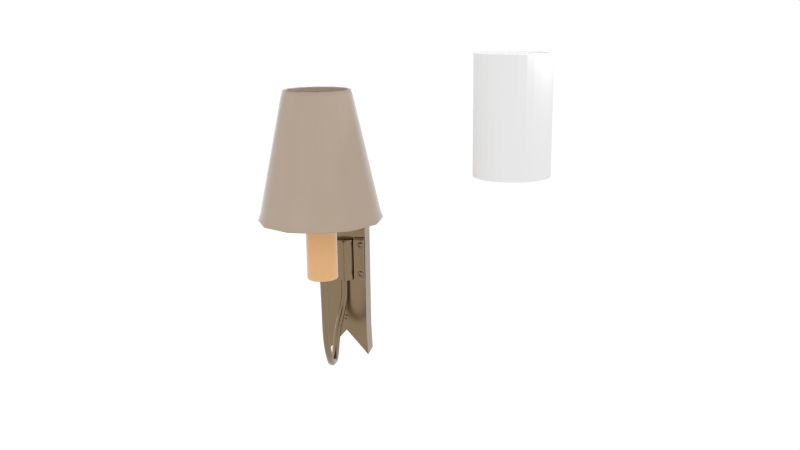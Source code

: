 # Source: lamp.blend  (saved by Blender 2.79.0; exported with 4.5.12 LTS)
import bpy
from mathutils import Matrix  # noqa: F401  (used for matrix-valued properties, if any)

bpy.ops.wm.read_factory_settings(use_empty=True)
scene = bpy.context.scene
scene.name = 'Scene'

# ---- collections
col_collection_1 = bpy.data.collections.new('Collection 1'); scene.collection.children.link(col_collection_1)

# ---- materials (node trees are filled in below, after node groups)
mat_brass_001 = bpy.data.materials.new('Brass.001')
mat_brass_001.alpha_threshold = 0.0
mat_brass_001.diffuse_color = (0.4851, 0.2918, 0.1384, 1.0)
mat_brass_001.roughness = 0.5
mat_brass_001.line_color = (0.0, 0.0, 0.0, 1.0)
mat_canv_2 = bpy.data.materials.new('Canv.2')
mat_canv_2.alpha_threshold = 0.0
mat_canv_2.diffuse_color = (0.7605, 0.4452, 0.2159, 1.0)
mat_canv_2.roughness = 0.5
mat_canv = bpy.data.materials.new('Canv')
mat_canv.alpha_threshold = 0.0
mat_canv.diffuse_color = (0.3779, 0.2976, 0.232, 1.0)
mat_canv.roughness = 0.5

# ---- material node trees
mat_brass_001.use_nodes = True; mat_brass_001.node_tree.nodes.clear()
_N = mat_brass_001.node_tree.nodes; _L = mat_brass_001.node_tree.links
n0 = _N.new('ShaderNodeOutputMaterial'); n0.name = 'Material Output'; n0.location = (460, 300)
n1 = _N.new('ShaderNodeMixShader'); n1.name = 'Mix Shader'; n1.location = (240, 319)
n2 = _N.new('ShaderNodeBsdfAnisotropic'); n2.name = 'Glossy BSDF'; n2.location = (156, 103)
n2.distribution = 'GGX'
n2.inputs[1].default_value = 0.2041
n3 = _N.new('ShaderNodeFresnel'); n3.name = 'Fresnel'; n3.location = (141, 475)
n3.inputs[0].default_value = 1.45
n4 = _N.new('ShaderNodeBsdfAnisotropic'); n4.name = 'Glossy BSDF.001'; n4.location = (24, 365)
n4.distribution = 'GGX'
n4.inputs[0].default_value = (0.2232, 0.1569, 0.08438, 1.0)
n4.inputs[1].default_value = 0.2041
_L.new(n1.outputs[0], n0.inputs[0])
_L.new(n2.outputs[0], n1.inputs[2])
_L.new(n4.outputs[0], n1.inputs[1])
_L.new(n3.outputs[0], n1.inputs[0])
n0.is_active_output = True
mat_canv_2.use_nodes = True; mat_canv_2.node_tree.nodes.clear()
_N = mat_canv_2.node_tree.nodes; _L = mat_canv_2.node_tree.links
n0 = _N.new('ShaderNodeOutputMaterial'); n0.name = 'Material Output'; n0.location = (530, 300)
n1 = _N.new('ShaderNodeMixShader'); n1.name = 'Mix Shader'; n1.location = (310, 293)
n2 = _N.new('ShaderNodeFresnel'); n2.name = 'Fresnel'; n2.location = (48, 481)
n2.inputs[0].default_value = 1.45
n3 = _N.new('ShaderNodeBsdfAnisotropic'); n3.name = 'Glossy BSDF'; n3.location = (68, 145)
n3.distribution = 'GGX'
n3.inputs[1].default_value = 0.2236
n4 = _N.new('ShaderNodeBsdfDiffuse'); n4.name = 'Diffuse BSDF'; n4.location = (-176, 283)
n4.inputs[0].default_value = (0.7835, 0.4452, 0.2051, 1.0)
_L.new(n1.outputs[0], n0.inputs[0])
_L.new(n3.outputs[0], n1.inputs[2])
_L.new(n2.outputs[0], n1.inputs[0])
_L.new(n4.outputs[0], n1.inputs[1])
n0.is_active_output = True
mat_canv.use_nodes = True; mat_canv.node_tree.nodes.clear()
_N = mat_canv.node_tree.nodes; _L = mat_canv.node_tree.links
n0 = _N.new('ShaderNodeOutputMaterial'); n0.name = 'Material Output'; n0.location = (530, 300)
n1 = _N.new('ShaderNodeMixShader'); n1.name = 'Mix Shader'; n1.location = (310, 293)
n2 = _N.new('ShaderNodeFresnel'); n2.name = 'Fresnel'; n2.location = (48, 481)
n2.inputs[0].default_value = 1.45
n3 = _N.new('ShaderNodeMixShader'); n3.name = 'Mix Shader.001'; n3.location = (90, 303)
n3.inputs[0].default_value = 0.1182
n4 = _N.new('ShaderNodeBsdfAnisotropic'); n4.name = 'Glossy BSDF'; n4.location = (68, 145)
n4.distribution = 'GGX'
n4.inputs[1].default_value = 0.5164
n5 = _N.new('ShaderNodeBsdfDiffuse'); n5.name = 'Diffuse BSDF'; n5.location = (-176, 283)
n5.inputs[0].default_value = (0.4978, 0.3909, 0.3037, 1.0)
n6 = _N.new('ShaderNodeBsdfTransparent'); n6.name = 'Transparent BSDF'; n6.location = (-146, 116)
_L.new(n1.outputs[0], n0.inputs[0])
_L.new(n4.outputs[0], n1.inputs[2])
_L.new(n2.outputs[0], n1.inputs[0])
_L.new(n3.outputs[0], n1.inputs[1])
_L.new(n6.outputs[0], n3.inputs[2])
_L.new(n5.outputs[0], n3.inputs[1])
n0.is_active_output = True

# ---- world
world_world = bpy.data.worlds.new('World'); scene.world = world_world
world_world.use_nodes = True; world_world.node_tree.nodes.clear()
_N = world_world.node_tree.nodes; _L = world_world.node_tree.links
n0 = _N.new('ShaderNodeOutputWorld'); n0.name = 'World Output'; n0.location = (300, 300)
n1 = _N.new('ShaderNodeBackground'); n1.name = 'Background'; n1.location = (10, 300)
n1.inputs[0].default_value = (1.0, 1.0, 1.0, 1.0)
_L.new(n1.outputs[0], n0.inputs[0])
n0.is_active_output = True
world_world.color = (0.05088, 0.05088, 0.05088)
world_world.use_sun_shadow = False
world_world.sun_shadow_jitter_overblur = 0.0
world_world.cycles.sampling_method = 'NONE'
world_world.cycles.sample_map_resolution = 256

# ---- cameras
cam_camera = bpy.data.cameras.new('Camera')
cam_camera.clip_end = 100.0
cam_camera.lens = 35.0
cam_camera.sensor_width = 32.0
cam_camera.sensor_height = 18.0
cam_camera.ortho_scale = 7.314
cam_camera.dof.focus_distance = 0.0

# ---- lights
light_lamp_003 = bpy.data.lights.new('Lamp.003', 'POINT')
light_lamp_003.transmission_factor = 0.0
light_lamp_003.cutoff_distance = 30.0
light_lamp_003.energy = 100.0
light_lamp_003.shadow_buffer_clip_start = 1.001
light_lamp_003.shadow_soft_size = 0.1
light_lamp_003.shadow_maximum_resolution = 0.006
light_lamp_003.use_absolute_resolution = True
light_lamp_003.cycles.use_multiple_importance_sampling = False

# ---- meshes
me_cylinder = bpy.data.meshes.new('Cylinder')
me_cylinder.from_pydata([(0.0, 1.0, -1.0), (0.0, 1.0, 27.3), (0.1951, 0.9808, -1.0), (0.1951, 0.9808, 27.3), (0.3827, 0.9239, -1.0), (0.3827, 0.9239, 27.3), (0.5556, 0.8315, -1.0), (0.5556, 0.8315, 27.3), (0.7071, 0.7071, -1.0), (0.7071, 0.7071, 27.3), (0.8315, 0.5556, -1.0), (0.8315, 0.5556, 27.3), (0.9239, 0.3827, -1.0), (0.9239, 0.3827, 27.3), (0.9808, 0.1951, -1.0), (0.9808, 0.1951, 27.3), (1.0, 7.55e-08, -1.0), (1.0, 7.55e-08, 27.3), (0.9808, -0.1951, -1.0), (0.9808, -0.1951, 27.3), (0.9239, -0.3827, -1.0), (0.9239, -0.3827, 27.3), (0.8315, -0.5556, -1.0), (0.8315, -0.5556, 27.3), (0.7071, -0.7071, -1.0), (0.7071, -0.7071, 27.3), (0.5556, -0.8315, -1.0), (0.5556, -0.8315, 27.3), (0.3827, -0.9239, -1.0), (0.3827, -0.9239, 27.3), (0.1951, -0.9808, -1.0), (0.1951, -0.9808, 27.3), (-3.258e-07, -1.0, -1.0), (-3.258e-07, -1.0, 27.3), (-0.1951, -0.9808, -1.0), (-0.1951, -0.9808, 27.3), (-0.3827, -0.9239, -1.0), (-0.3827, -0.9239, 27.3), (-0.5556, -0.8315, -1.0), (-0.5556, -0.8315, 27.3), (-0.7071, -0.7071, -1.0), (-0.7071, -0.7071, 27.3), (-0.8315, -0.5556, -1.0), (-0.8315, -0.5556, 27.3), (-0.9239, -0.3827, -1.0), (-0.9239, -0.3827, 27.3), (-0.9808, -0.1951, -1.0), (-0.9808, -0.1951, 27.3), (-1.0, 9.656e-07, -1.0), (-1.0, 9.656e-07, 27.3), (-0.9808, 0.1951, -1.0), (-0.9808, 0.1951, 27.3), (-0.9239, 0.3827, -1.0), (-0.9239, 0.3827, 27.3), (-0.8315, 0.5556, -1.0), (-0.8315, 0.5556, 27.3), (-0.7071, 0.7071, -1.0), (-0.7071, 0.7071, 27.3), (-0.5556, 0.8315, -1.0), (-0.5556, 0.8315, 27.3), (-0.3827, 0.9239, -1.0), (-0.3827, 0.9239, 27.3), (-0.1951, 0.9808, -1.0), (-0.1951, 0.9808, 27.3), (0.008383, 0.9039, -1.0), (0.1846, 0.8865, -1.0), (0.354, 0.8351, -1.0), (0.5102, 0.7516, -1.0), (0.647, 0.6393, -1.0), (0.7594, 0.5024, -1.0), (0.8428, 0.3463, -1.0), (0.8942, 0.1769, -1.0), (0.9116, 0.0006469, -1.0), (0.8942, -0.1756, -1.0), (0.8428, -0.345, -1.0), (0.7594, -0.5011, -1.0), (0.647, -0.638, -1.0), (0.5102, -0.7503, -1.0), (0.354, -0.8338, -1.0), (0.1846, -0.8852, -1.0), (0.008383, -0.9026, -1.0), (-0.1678, -0.8852, -1.0), (-0.3373, -0.8338, -1.0), (-0.4934, -0.7503, -1.0), (-0.6303, -0.638, -1.0), (-0.7426, -0.5011, -1.0), (-0.8261, -0.345, -1.0), (-0.8775, -0.1756, -1.0), (-0.8948, 0.0006458, -1.0), (-0.8775, 0.1769, -1.0), (-0.8261, 0.3463, -1.0), (-0.7426, 0.5024, -1.0), (-0.6303, 0.6393, -1.0), (-0.4934, 0.7516, -1.0), (-0.3373, 0.8351, -1.0), (-0.1678, 0.8865, -1.0), (-5.182e-06, 0.9044, 27.3), (0.1762, 0.8871, 27.3), (0.3456, 0.8357, 27.3), (0.5018, 0.7522, 27.3), (0.6387, 0.6399, 27.3), (0.751, 0.503, 27.3), (0.8345, 0.3469, 27.3), (0.8858, 0.1774, 27.3), (0.9032, 0.001236, 27.3), (0.8858, -0.175, 27.3), (0.8345, -0.3444, 27.3), (0.751, -0.5006, 27.3), (0.6387, -0.6374, 27.3), (0.5018, -0.7498, 27.3), (0.3456, -0.8332, 27.3), (0.1762, -0.8846, 27.3), (-4.902e-06, -0.902, 27.3), (-0.1762, -0.8846, 27.3), (-0.3456, -0.8332, 27.3), (-0.5018, -0.7498, 27.3), (-0.6387, -0.6374, 27.3), (-0.751, -0.5006, 27.3), (-0.8345, -0.3444, 27.3), (-0.8859, -0.175, 27.3), (-0.9032, 0.001235, 27.3), (-0.8859, 0.1774, 27.3), (-0.8345, 0.3469, 27.3), (-0.751, 0.503, 27.3), (-0.6387, 0.6399, 27.3), (-0.5018, 0.7522, 27.3), (-0.3456, 0.8357, 27.3), (-0.1762, 0.8871, 27.3)], [], [(0, 1, 3, 2), (2, 3, 5, 4), (4, 5, 7, 6), (6, 7, 9, 8), (8, 9, 11, 10), (10, 11, 13, 12), (12, 13, 15, 14), (14, 15, 17, 16), (16, 17, 19, 18), (18, 19, 21, 20), (20, 21, 23, 22), (22, 23, 25, 24), (24, 25, 27, 26), (26, 27, 29, 28), (28, 29, 31, 30), (30, 31, 33, 32), (32, 33, 35, 34), (34, 35, 37, 36), (36, 37, 39, 38), (38, 39, 41, 40), (40, 41, 43, 42), (42, 43, 45, 44), (44, 45, 47, 46), (46, 47, 49, 48), (48, 49, 51, 50), (50, 51, 53, 52), (52, 53, 55, 54), (54, 55, 57, 56), (56, 57, 59, 58), (58, 59, 61, 60), (3, 1, 63, 61, 59, 57, 55, 53, 51, 49, 120, 121, 122, 123, 124, 125, 126, 127, 96, 97, 98, 99, 100, 101, 102, 103, 104, 17, 15, 13, 11, 9, 7, 5), (60, 61, 63, 62), (62, 63, 1, 0), (0, 2, 4, 6, 8, 10, 12, 14, 16, 72, 71, 70, 69, 68, 67, 66, 65, 64, 95, 94, 93, 92, 91, 90, 89, 88, 48, 50, 52, 54, 56, 58, 60, 62), (48, 88, 87, 86, 85, 84, 83, 82, 81, 80, 79, 78, 77, 76, 75, 74, 73, 72, 16, 18, 20, 22, 24, 26, 28, 30, 32, 34, 36, 38, 40, 42, 44, 46), (17, 104, 105, 106, 107, 108, 109, 110, 111, 112, 113, 114, 115, 116, 117, 118, 119, 120, 49, 47, 45, 43, 41, 39, 37, 35, 33, 31, 29, 27, 25, 23, 21, 19), (90, 122, 121, 89), (89, 121, 120, 88), (88, 120, 119, 87), (87, 119, 118, 86), (86, 118, 117, 85), (85, 117, 116, 84), (84, 116, 115, 83), (83, 115, 114, 82), (82, 114, 113, 81), (81, 113, 112, 80), (80, 112, 111, 79), (79, 111, 110, 78), (78, 110, 109, 77), (77, 109, 108, 76), (76, 108, 107, 75), (75, 107, 106, 74), (74, 106, 105, 73), (73, 105, 104, 72), (72, 104, 103, 71), (71, 103, 102, 70), (70, 102, 101, 69), (69, 101, 100, 68), (68, 100, 99, 67), (67, 99, 98, 66), (66, 98, 97, 65), (65, 97, 96, 64), (64, 96, 127, 95), (95, 127, 126, 94), (94, 126, 125, 93), (93, 125, 124, 92), (92, 124, 123, 91), (91, 123, 122, 90)])
me_cylinder.use_remesh_preserve_volume = False
me_cylinder.use_remesh_preserve_attributes = False
me_cylinder.use_mirror_vertex_groups = False
me_cylinder.update()
me_cube_008 = bpy.data.meshes.new('Cube.008')
me_cube_008.from_pydata([(1.0, 1.073, -7.145), (-0.1132, 1.073, -7.145), (1.0, 1.073, 1.0), (-0.1132, 1.073, 1.0), (1.0, -5.96e-08, -7.145), (-0.1132, 0.0, -7.145), (1.0, -5.364e-07, 1.0), (-0.1132, 0.0, 1.0), (1.0, 1.126, -8.472), (1.0, 0.8862, -8.168), (-0.1132, 0.8862, -8.168), (-0.1132, 1.126, -8.472)], [], [(5, 7, 3, 1), (2, 0, 1, 3), (0, 2, 6, 4), (2, 3, 7, 6), (8, 9, 10, 11), (4, 9, 8, 0), (5, 10, 9, 4), (1, 11, 10, 5), (0, 8, 11, 1)])
_uv = me_cube_008.uv_layers.new(name='UVMap')
_uv.uv.foreach_set('vector', [0.1566, 0.8594, 0.163, 0.0, 0.3132, 0.0006337, 0.3069, 0.86, 0.3132, 0.9993, 0.3132, 0.14, 0.4691, 0.14, 0.4691, 0.9993, 0.1502, 0.14, 0.1566, 0.9994, 0.006384, 1.0, 0.0, 0.1406, 0.6194, 0.1836, 0.6194, 0.301, 0.4691, 0.301, 0.4691, 0.1836, 0.625, 5.031e-08, 0.625, 0.04083, 0.4691, 0.04083, 0.4691, 0.0, 0.0, 0.1406, 0.1233, 0.03221, 0.1566, 0.0, 0.1502, 0.14, 0.4691, 0.1836, 0.4691, 0.04083, 0.625, 0.04083, 0.625, 0.1836, 0.3069, 0.86, 0.3132, 1.0, 0.2799, 0.9678, 0.1566, 0.8594, 0.3132, 0.14, 0.3132, 1.006e-07, 0.4691, 0.0, 0.4691, 0.14])
me_cube_008.materials.append(mat_brass_001)
me_cube_008.use_remesh_preserve_volume = False
me_cube_008.use_remesh_preserve_attributes = False
me_cube_008.use_mirror_vertex_groups = False
me_cube_008.update()
me_cylinder_038 = bpy.data.meshes.new('Cylinder.038')
me_cylinder_038.from_pydata([(5.086, 6.846, 1.813), (5.086, 6.846, 7.515), (5.586, 6.712, 1.813), (5.586, 6.712, 7.515), (5.952, 6.346, 1.813), (5.952, 6.346, 7.515), (6.086, 5.846, 1.813), (6.086, 5.846, 7.515), (5.952, 5.346, 1.813), (5.952, 5.346, 7.515), (5.586, 4.98, 1.813), (5.586, 4.98, 7.515), (5.086, 4.846, 1.813), (5.086, 4.846, 7.515), (4.586, 4.98, 1.813), (4.586, 4.98, 7.515), (4.22, 5.346, 1.813), (4.22, 5.346, 7.515), (4.086, 5.846, 1.813), (4.086, 5.846, 7.515), (4.22, 6.346, 1.813), (4.22, 6.346, 7.515), (4.586, 6.712, 1.813), (4.586, 6.712, 7.515), (5.086, 6.846, 7.304), (5.586, 6.712, 7.304), (5.952, 6.346, 7.304), (6.086, 5.846, 7.304), (5.952, 5.346, 7.304), (5.586, 4.98, 7.304), (5.086, 4.846, 7.304), (4.586, 4.98, 7.304), (4.22, 5.346, 7.304), (4.086, 5.846, 7.304), (4.22, 6.346, 7.304), (4.586, 6.712, 7.304), (5.586, 6.712, 1.971), (5.952, 6.346, 1.971), (6.086, 5.846, 1.971), (5.952, 5.346, 1.971), (5.586, 4.98, 1.971), (5.086, 4.846, 1.971), (4.586, 4.98, 1.971), (4.22, 5.346, 1.971), (4.086, 5.846, 1.971), (4.22, 6.346, 1.971), (4.586, 6.712, 1.971), (5.086, 6.846, 1.971), (5.086, 6.588, 1.813), (5.457, 6.489, 1.813), (5.729, 6.217, 1.813), (5.829, 5.846, 1.813), (5.729, 5.475, 1.813), (5.457, 5.203, 1.813), (5.086, 5.103, 1.813), (4.715, 5.203, 1.813), (4.443, 5.475, 1.813), (4.343, 5.846, 1.813), (4.443, 6.217, 1.813), (4.715, 6.489, 1.813), (5.437, 6.454, 7.515), (5.086, 6.549, 7.515), (5.695, 6.197, 7.515), (5.789, 5.846, 7.515), (5.695, 5.494, 7.515), (5.437, 5.237, 7.515), (5.086, 5.143, 7.515), (4.735, 5.237, 7.515), (4.477, 5.494, 7.515), (4.383, 5.846, 7.515), (4.477, 6.197, 7.515), (4.735, 6.454, 7.515), (5.086, 6.846, 2.737), (5.586, 6.712, 2.737), (5.952, 6.346, 2.737), (6.086, 5.846, 2.737), (5.952, 5.346, 2.737), (5.586, 4.98, 2.737), (5.086, 4.846, 2.737), (4.586, 4.98, 2.737), (4.22, 5.346, 2.737), (4.086, 5.846, 2.737), (4.22, 6.346, 2.737), (4.586, 6.712, 2.737)], [], [(24, 1, 3, 25), (25, 3, 5, 26), (26, 5, 7, 27), (27, 7, 9, 28), (28, 9, 11, 29), (29, 11, 13, 30), (30, 13, 15, 31), (31, 15, 17, 32), (32, 17, 19, 33), (33, 19, 21, 34), (17, 15, 67, 68), (35, 23, 1, 24), (34, 21, 23, 35), (8, 10, 53, 52), (82, 34, 35, 83), (83, 35, 24, 72), (81, 33, 34, 82), (80, 32, 33, 81), (79, 31, 32, 80), (78, 30, 31, 79), (77, 29, 30, 78), (76, 28, 29, 77), (75, 27, 28, 76), (74, 26, 27, 75), (73, 25, 26, 74), (72, 24, 25, 73), (0, 47, 36, 2), (2, 36, 37, 4), (4, 37, 38, 6), (6, 38, 39, 8), (8, 39, 40, 10), (10, 40, 41, 12), (12, 41, 42, 14), (14, 42, 43, 16), (16, 43, 44, 18), (18, 44, 45, 20), (22, 46, 47, 0), (20, 45, 46, 22), (48, 49, 50, 51, 52, 53, 54, 55, 56, 57, 58, 59), (6, 8, 52, 51), (22, 0, 48, 59), (0, 2, 49, 48), (4, 6, 51, 50), (20, 22, 59, 58), (2, 4, 50, 49), (18, 20, 58, 57), (16, 18, 57, 56), (14, 16, 56, 55), (12, 14, 55, 54), (10, 12, 54, 53), (60, 61, 71, 70, 69, 68, 67, 66, 65, 64, 63, 62), (15, 13, 66, 67), (13, 11, 65, 66), (11, 9, 64, 65), (9, 7, 63, 64), (1, 23, 71, 61), (3, 1, 61, 60), (7, 5, 62, 63), (23, 21, 70, 71), (5, 3, 60, 62), (21, 19, 69, 70), (19, 17, 68, 69), (47, 72, 73, 36), (36, 73, 74, 37), (37, 74, 75, 38), (38, 75, 76, 39), (39, 76, 77, 40), (40, 77, 78, 41), (41, 78, 79, 42), (42, 79, 80, 43), (43, 80, 81, 44), (44, 81, 82, 45), (46, 83, 72, 47), (45, 82, 83, 46)])
me_cylinder_038.polygons.foreach_set('use_smooth', [True] * 74)
_uv = me_cylinder_038.uv_layers.new(name='UVMap')
_uv.uv.foreach_set('vector', [0.2454, 0.963, 0.2454, 1.0, 0.1864, 1.0, 0.1864, 0.963, 0.5591, 0.03704, 0.5591, 1.254e-07, 0.6181, 0.0, 0.6181, 0.03704, 0.6181, 0.03704, 0.6181, 0.0, 0.6864, 8.362e-08, 0.6864, 0.03704, 0.6864, 0.03704, 0.6864, 8.362e-08, 0.7454, 4.181e-08, 0.7454, 0.03704, 0.3727, 0.03704, 0.3727, 1.254e-07, 0.4318, 1.254e-07, 0.4318, 0.03704, 0.4318, 0.03704, 0.4318, 1.254e-07, 0.5, 4.181e-08, 0.5, 0.03704, 0.5, 0.03704, 0.5, 4.181e-08, 0.5591, 0.0, 0.5591, 0.03704, 0.1864, 0.963, 0.1864, 1.0, 0.1273, 1.0, 0.1273, 0.963, 0.1273, 0.963, 0.1273, 1.0, 0.05907, 1.0, 0.05907, 0.963, 0.05907, 0.963, 0.05907, 1.0, 6.284e-08, 1.0, 0.0, 0.963, 0.8386, 0.3388, 0.9068, 0.3388, 0.8967, 0.3892, 0.8487, 0.3892, 0.3136, 0.963, 0.3136, 1.0, 0.2454, 1.0, 0.2454, 0.963, 0.3727, 0.963, 0.3727, 1.0, 0.3136, 1.0, 0.3136, 0.963, 0.9068, 0.0, 0.9659, 0.04539, 0.9419, 0.07732, 0.898, 0.04361, 0.3727, 0.162, 0.3727, 0.963, 0.3136, 0.963, 0.3136, 0.162, 0.3136, 0.162, 0.3136, 0.963, 0.2454, 0.963, 0.2454, 0.162, 0.05907, 0.162, 0.05907, 0.963, 0.0, 0.963, 6.284e-08, 0.162, 0.1273, 0.162, 0.1273, 0.963, 0.05907, 0.963, 0.05907, 0.162, 0.1864, 0.162, 0.1864, 0.963, 0.1273, 0.963, 0.1273, 0.162, 0.5, 0.838, 0.5, 0.03704, 0.5591, 0.03704, 0.5591, 0.838, 0.4318, 0.838, 0.4318, 0.03704, 0.5, 0.03704, 0.5, 0.838, 0.3727, 0.838, 0.3727, 0.03704, 0.4318, 0.03704, 0.4318, 0.838, 0.6864, 0.838, 0.6864, 0.03704, 0.7454, 0.03704, 0.7454, 0.838, 0.6181, 0.838, 0.6181, 0.03704, 0.6864, 0.03704, 0.6864, 0.838, 0.5591, 0.838, 0.5591, 0.03704, 0.6181, 0.03704, 0.6181, 0.838, 0.2454, 0.162, 0.2454, 0.963, 0.1864, 0.963, 0.1864, 0.162, 0.2454, 8.362e-08, 0.2454, 0.02778, 0.1864, 0.02778, 0.1864, 8.362e-08, 0.5591, 1.0, 0.5591, 0.9722, 0.6181, 0.9722, 0.6181, 1.0, 0.6181, 1.0, 0.6181, 0.9722, 0.6864, 0.9722, 0.6864, 1.0, 0.6864, 1.0, 0.6864, 0.9722, 0.7454, 0.9722, 0.7454, 1.0, 0.3727, 1.0, 0.3727, 0.9722, 0.4318, 0.9722, 0.4318, 1.0, 0.4318, 1.0, 0.4318, 0.9722, 0.5, 0.9722, 0.5, 1.0, 0.5, 1.0, 0.5, 0.9722, 0.5591, 0.9722, 0.5591, 1.0, 0.1864, 8.362e-08, 0.1864, 0.02778, 0.1273, 0.02778, 0.1273, 8.362e-08, 0.1273, 8.362e-08, 0.1273, 0.02778, 0.05907, 0.02778, 0.05907, 0.0, 0.05907, 0.0, 0.05907, 0.02778, 6.284e-08, 0.02778, 6.284e-08, 4.181e-08, 0.3136, 0.0, 0.3136, 0.02778, 0.2454, 0.02778, 0.2454, 8.362e-08, 0.3727, 1.254e-07, 0.3727, 0.02778, 0.3136, 0.02778, 0.3136, 0.0, 0.7782, 0.2031, 0.7782, 0.1357, 0.8035, 0.07732, 0.8474, 0.04361, 0.898, 0.04361, 0.9419, 0.07732, 0.9672, 0.1357, 0.9672, 0.2031, 0.9419, 0.2615, 0.898, 0.2952, 0.8474, 0.2952, 0.8035, 0.2615, 0.8386, 8.362e-08, 0.9068, 0.0, 0.898, 0.04361, 0.8474, 0.04361, 0.7795, 0.2934, 0.7454, 0.2148, 0.7782, 0.2031, 0.8035, 0.2615, 0.7454, 0.2148, 0.7454, 0.124, 0.7782, 0.1357, 0.7782, 0.2031, 0.7795, 0.04539, 0.8386, 8.362e-08, 0.8474, 0.04361, 0.8035, 0.07732, 0.8386, 0.3388, 0.7795, 0.2934, 0.8035, 0.2615, 0.8474, 0.2952, 0.7454, 0.124, 0.7795, 0.04539, 0.8035, 0.07732, 0.7782, 0.1357, 0.9068, 0.3388, 0.8386, 0.3388, 0.8474, 0.2952, 0.898, 0.2952, 0.9659, 0.2934, 0.9068, 0.3388, 0.898, 0.2952, 0.9419, 0.2615, 1.0, 0.2148, 0.9659, 0.2934, 0.9419, 0.2615, 0.9672, 0.2031, 1.0, 0.124, 1.0, 0.2148, 0.9672, 0.2031, 0.9672, 0.1357, 0.9659, 0.04539, 1.0, 0.124, 0.9672, 0.1357, 0.9419, 0.07732, 0.8487, 0.6272, 0.8072, 0.5953, 0.7833, 0.5401, 0.7833, 0.4763, 0.8072, 0.421, 0.8487, 0.3892, 0.8967, 0.3892, 0.9382, 0.421, 0.9622, 0.4763, 0.9622, 0.5401, 0.9382, 0.5953, 0.8967, 0.6272, 0.9068, 0.3388, 0.9659, 0.3842, 0.9382, 0.421, 0.8967, 0.3892, 0.9659, 0.3842, 1.0, 0.4628, 0.9622, 0.4763, 0.9382, 0.421, 1.0, 0.4628, 1.0, 0.5536, 0.9622, 0.5401, 0.9622, 0.4763, 1.0, 0.5536, 0.9659, 0.6322, 0.9382, 0.5953, 0.9622, 0.5401, 0.7795, 0.6322, 0.7454, 0.5536, 0.7833, 0.5401, 0.8072, 0.5953, 0.8386, 0.6776, 0.7795, 0.6322, 0.8072, 0.5953, 0.8487, 0.6272, 0.9659, 0.6322, 0.9068, 0.6776, 0.8967, 0.6272, 0.9382, 0.5953, 0.7454, 0.5536, 0.7454, 0.4628, 0.7833, 0.4763, 0.7833, 0.5401, 0.9068, 0.6776, 0.8386, 0.6776, 0.8487, 0.6272, 0.8967, 0.6272, 0.7454, 0.4628, 0.7795, 0.3842, 0.8072, 0.421, 0.7833, 0.4763, 0.7795, 0.3842, 0.8386, 0.3388, 0.8487, 0.3892, 0.8072, 0.421, 0.2454, 0.02778, 0.2454, 0.162, 0.1864, 0.162, 0.1864, 0.02778, 0.5591, 0.9722, 0.5591, 0.838, 0.6181, 0.838, 0.6181, 0.9722, 0.6181, 0.9722, 0.6181, 0.838, 0.6864, 0.838, 0.6864, 0.9722, 0.6864, 0.9722, 0.6864, 0.838, 0.7454, 0.838, 0.7454, 0.9722, 0.3727, 0.9722, 0.3727, 0.838, 0.4318, 0.838, 0.4318, 0.9722, 0.4318, 0.9722, 0.4318, 0.838, 0.5, 0.838, 0.5, 0.9722, 0.5, 0.9722, 0.5, 0.838, 0.5591, 0.838, 0.5591, 0.9722, 0.1864, 0.02778, 0.1864, 0.162, 0.1273, 0.162, 0.1273, 0.02778, 0.1273, 0.02778, 0.1273, 0.162, 0.05907, 0.162, 0.05907, 0.02778, 0.05907, 0.02778, 0.05907, 0.162, 6.284e-08, 0.162, 6.284e-08, 0.02778, 0.3136, 0.02778, 0.3136, 0.162, 0.2454, 0.162, 0.2454, 0.02778, 0.3727, 0.02778, 0.3727, 0.162, 0.3136, 0.162, 0.3136, 0.02778])
me_cylinder_038.materials.append(mat_canv_2)
me_cylinder_038.use_remesh_preserve_volume = False
me_cylinder_038.use_remesh_preserve_attributes = False
me_cylinder_038.use_mirror_vertex_groups = False
me_cylinder_038.update()
me_cylinder_037 = bpy.data.meshes.new('Cylinder.037')
me_cylinder_037.from_pydata([(5.086, 9.863, 5.766), (7.095, 9.325, 5.766), (8.565, 7.855, 5.766), (9.104, 5.846, 5.766), (8.565, 3.837, 5.766), (7.095, 2.366, 5.766), (5.086, 1.828, 5.766), (3.077, 2.366, 5.766), (1.607, 3.837, 5.766), (1.068, 5.846, 5.766), (1.607, 7.855, 5.766), (3.077, 9.325, 5.766), (6.143, 7.677, 14.05), (5.086, 7.96, 14.05), (6.917, 6.903, 14.05), (7.2, 5.846, 14.05), (6.917, 4.789, 14.05), (6.143, 4.015, 14.05), (5.086, 3.731, 14.05), (4.029, 4.015, 14.05), (3.255, 4.789, 14.05), (2.972, 5.846, 14.05), (3.255, 6.903, 14.05), (4.029, 7.677, 14.05), (5.086, 8.084, 13.68), (6.205, 7.784, 13.68), (3.967, 3.908, 13.68), (3.148, 4.727, 13.68), (7.024, 4.727, 13.68), (6.205, 3.908, 13.68), (3.967, 7.784, 13.68), (7.024, 6.965, 13.68), (2.848, 5.846, 13.68), (5.086, 3.608, 13.68), (7.324, 5.846, 13.68), (3.148, 6.965, 13.68), (7.006, 9.172, 6.286), (1.76, 3.925, 6.286), (7.006, 2.519, 6.286), (8.412, 7.766, 6.286), (1.245, 5.846, 6.286), (5.086, 2.005, 6.286), (8.927, 5.846, 6.286), (1.76, 7.766, 6.286), (5.086, 9.687, 6.286), (3.166, 2.519, 6.286), (8.412, 3.925, 6.286), (3.166, 9.172, 6.286), (7.08, 9.299, 5.854), (1.633, 3.852, 5.854), (7.08, 2.392, 5.854), (8.54, 7.84, 5.854), (1.098, 5.846, 5.854), (5.086, 1.858, 5.854), (9.074, 5.846, 5.854), (1.633, 7.84, 5.854), (5.086, 9.834, 5.854), (3.092, 2.392, 5.854), (8.54, 3.852, 5.854), (3.092, 9.299, 5.854), (5.086, 9.763, 5.732), (7.045, 9.238, 5.732), (8.479, 7.805, 5.732), (9.003, 5.846, 5.732), (8.479, 3.887, 5.732), (7.045, 2.453, 5.732), (5.086, 1.928, 5.732), (3.127, 2.453, 5.732), (1.693, 3.887, 5.732), (1.169, 5.846, 5.732), (1.693, 7.805, 5.732), (3.127, 9.238, 5.732), (6.082, 7.57, 14.01), (5.086, 7.837, 14.01), (6.811, 6.841, 14.01), (7.077, 5.846, 14.01), (6.811, 4.85, 14.01), (6.082, 4.121, 14.01), (5.086, 3.854, 14.01), (4.09, 4.121, 14.01), (3.361, 4.85, 14.01), (3.095, 5.846, 14.01), (3.361, 6.841, 14.01), (4.09, 7.57, 14.01), (5.086, 7.961, 13.64), (6.144, 7.677, 13.64), (4.029, 4.014, 13.64), (3.254, 4.788, 13.64), (6.918, 4.788, 13.64), (6.144, 4.014, 13.64), (4.029, 7.677, 13.64), (6.918, 6.903, 13.64), (2.971, 5.846, 13.64), (5.086, 3.731, 13.64), (7.201, 5.846, 13.64), (3.254, 6.903, 13.64), (6.956, 9.085, 6.252), (1.846, 3.975, 6.252), (6.956, 2.606, 6.252), (8.326, 7.716, 6.252), (1.345, 5.846, 6.252), (5.086, 2.105, 6.252), (8.827, 5.846, 6.252), (1.846, 7.716, 6.252), (5.086, 9.587, 6.252), (3.216, 2.606, 6.252), (8.326, 3.975, 6.252), (3.216, 9.085, 6.252), (7.03, 9.213, 5.82), (1.719, 3.902, 5.82), (7.03, 2.479, 5.82), (8.453, 7.79, 5.82), (1.198, 5.846, 5.82), (5.086, 1.958, 5.82), (8.974, 5.846, 5.82), (1.719, 7.79, 5.82), (5.086, 9.733, 5.82), (3.142, 2.479, 5.82), (8.453, 3.902, 5.82), (3.142, 9.213, 5.82), (6.976, 9.12, 5.733), (5.086, 9.626, 5.733), (8.36, 7.736, 5.733), (8.867, 5.846, 5.733), (8.36, 3.956, 5.733), (6.976, 2.572, 5.733), (5.086, 2.065, 5.733), (3.196, 2.572, 5.733), (1.812, 3.956, 5.733), (1.305, 5.846, 5.733), (1.812, 7.736, 5.733), (3.196, 9.12, 5.733), (6.962, 9.095, 5.818), (1.837, 3.97, 5.818), (6.962, 2.597, 5.818), (8.335, 7.722, 5.818), (1.334, 5.846, 5.818), (5.086, 2.094, 5.818), (8.838, 5.846, 5.818), (1.837, 7.722, 5.818), (5.086, 9.598, 5.818), (3.21, 2.597, 5.818), (8.335, 3.97, 5.818), (3.21, 9.095, 5.818)], [], [(25, 24, 13, 12), (27, 26, 19, 20), (29, 28, 16, 17), (24, 30, 23, 13), (31, 25, 12, 14), (32, 27, 20, 21), (33, 29, 17, 18), (34, 31, 14, 15), (35, 32, 21, 22), (26, 33, 18, 19), (28, 34, 15, 16), (30, 35, 22, 23), (47, 43, 35, 30), (46, 42, 34, 28), (45, 41, 33, 26), (43, 40, 32, 35), (42, 39, 31, 34), (41, 38, 29, 33), (40, 37, 27, 32), (39, 36, 25, 31), (44, 47, 30, 24), (38, 46, 28, 29), (37, 45, 26, 27), (36, 44, 24, 25), (48, 56, 44, 36), (49, 57, 45, 37), (50, 58, 46, 38), (56, 59, 47, 44), (51, 48, 36, 39), (52, 49, 37, 40), (53, 50, 38, 41), (54, 51, 39, 42), (55, 52, 40, 43), (57, 53, 41, 45), (58, 54, 42, 46), (59, 55, 43, 47), (11, 10, 55, 59), (4, 3, 54, 58), (7, 6, 53, 57), (10, 9, 52, 55), (3, 2, 51, 54), (6, 5, 50, 53), (9, 8, 49, 52), (2, 1, 48, 51), (0, 11, 59, 56), (5, 4, 58, 50), (8, 7, 57, 49), (1, 0, 56, 48), (72, 73, 84, 85), (80, 79, 86, 87), (77, 76, 88, 89), (73, 83, 90, 84), (74, 72, 85, 91), (81, 80, 87, 92), (78, 77, 89, 93), (75, 74, 91, 94), (82, 81, 92, 95), (79, 78, 93, 86), (76, 75, 94, 88), (83, 82, 95, 90), (90, 95, 103, 107), (88, 94, 102, 106), (86, 93, 101, 105), (95, 92, 100, 103), (94, 91, 99, 102), (93, 89, 98, 101), (92, 87, 97, 100), (91, 85, 96, 99), (84, 90, 107, 104), (89, 88, 106, 98), (87, 86, 105, 97), (85, 84, 104, 96), (96, 104, 116, 108), (97, 105, 117, 109), (98, 106, 118, 110), (104, 107, 119, 116), (99, 96, 108, 111), (100, 97, 109, 112), (101, 98, 110, 113), (102, 99, 111, 114), (103, 100, 112, 115), (105, 101, 113, 117), (106, 102, 114, 118), (107, 103, 115, 119), (119, 115, 139, 143), (67, 68, 128, 127), (111, 108, 132, 135), (66, 67, 127, 126), (112, 109, 133, 136), (65, 66, 126, 125), (113, 110, 134, 137), (64, 65, 125, 124), (114, 111, 135, 138), (71, 60, 121, 131), (108, 116, 140, 132), (63, 64, 124, 123), (0, 1, 61, 60), (1, 2, 62, 61), (2, 3, 63, 62), (3, 4, 64, 63), (4, 5, 65, 64), (5, 6, 66, 65), (6, 7, 67, 66), (7, 8, 68, 67), (8, 9, 69, 68), (9, 10, 70, 69), (10, 11, 71, 70), (11, 0, 60, 71), (12, 13, 73, 72), (14, 12, 72, 74), (15, 14, 74, 75), (16, 15, 75, 76), (17, 16, 76, 77), (18, 17, 77, 78), (19, 18, 78, 79), (20, 19, 79, 80), (21, 20, 80, 81), (22, 21, 81, 82), (23, 22, 82, 83), (13, 23, 83, 73), (143, 139, 130, 131), (142, 138, 123, 124), (141, 137, 126, 127), (139, 136, 129, 130), (138, 135, 122, 123), (137, 134, 125, 126), (136, 133, 128, 129), (135, 132, 120, 122), (140, 143, 131, 121), (134, 142, 124, 125), (133, 141, 127, 128), (132, 140, 121, 120), (60, 61, 120, 121), (116, 119, 143, 140), (68, 69, 129, 128), (118, 114, 138, 142), (61, 62, 122, 120), (110, 118, 142, 134), (69, 70, 130, 129), (117, 113, 137, 141), (62, 63, 123, 122), (109, 117, 141, 133), (70, 71, 131, 130), (115, 112, 136, 139)])
me_cylinder_037.polygons.foreach_set('use_smooth', [True] * 144)
_uv = me_cylinder_037.uv_layers.new(name='UVMap')
_uv.uv.foreach_set('vector', [0.4862, 0.3736, 0.4527, 0.3813, 0.4517, 0.3664, 0.4833, 0.3591, 0.4141, 0.7185, 0.3807, 0.7261, 0.3836, 0.7139, 0.4152, 0.7067, 0.6468, 0.7136, 0.6133, 0.7213, 0.6163, 0.7091, 0.6478, 0.7019, 0.4527, 0.3813, 0.4141, 0.3813, 0.4152, 0.3664, 0.4517, 0.3664, 0.09702, 0.3933, 0.06359, 0.3856, 0.0665, 0.3712, 0.09809, 0.3784, 0.4527, 0.7185, 0.4141, 0.7185, 0.4152, 0.7067, 0.4517, 0.7067, 0.6854, 0.7136, 0.6468, 0.7136, 0.6478, 0.7019, 0.6843, 0.7019, 0.1356, 0.3933, 0.09702, 0.3933, 0.09809, 0.3784, 0.1346, 0.3784, 0.4862, 0.7261, 0.4527, 0.7185, 0.4517, 0.7067, 0.4833, 0.7139, 0.7188, 0.7213, 0.6854, 0.7136, 0.6843, 0.7019, 0.7159, 0.7091, 0.1691, 0.3856, 0.1356, 0.3933, 0.1346, 0.3784, 0.1661, 0.3712, 0.4141, 0.3813, 0.3807, 0.3736, 0.3836, 0.3591, 0.4152, 0.3664, 0.3927, 0.6805, 0.3222, 0.6644, 0.3807, 0.3736, 0.4141, 0.3813, 0.2275, 0.6764, 0.157, 0.6925, 0.1356, 0.3933, 0.1691, 0.3856, 0.7773, 0.9658, 0.7068, 0.9497, 0.6854, 0.7136, 0.7188, 0.7213, 0.5446, 0.9706, 0.4741, 0.9545, 0.4527, 0.7185, 0.4862, 0.7261, 0.157, 0.6925, 0.07562, 0.6925, 0.09702, 0.3933, 0.1356, 0.3933, 0.7068, 0.9497, 0.6254, 0.9497, 0.6468, 0.7136, 0.6854, 0.7136, 0.4741, 0.9545, 0.3927, 0.9545, 0.4141, 0.7185, 0.4527, 0.7185, 0.07562, 0.6925, 0.005115, 0.6764, 0.06359, 0.3856, 0.09702, 0.3933, 0.4741, 0.6805, 0.3927, 0.6805, 0.4141, 0.3813, 0.4527, 0.3813, 0.6254, 0.9497, 0.5549, 0.9658, 0.6133, 0.7213, 0.6468, 0.7136, 0.3927, 0.9545, 0.3222, 0.9706, 0.3807, 0.7261, 0.4141, 0.7185, 0.5446, 0.6644, 0.4741, 0.6805, 0.4527, 0.3813, 0.4862, 0.3736, 0.5489, 0.6856, 0.4757, 0.7023, 0.4741, 0.6805, 0.5446, 0.6644, 0.3912, 0.9717, 0.318, 0.9884, 0.3222, 0.9706, 0.3927, 0.9545, 0.6238, 0.9668, 0.5506, 0.9836, 0.5549, 0.9658, 0.6254, 0.9497, 0.4757, 0.7023, 0.3912, 0.7023, 0.3927, 0.6805, 0.4741, 0.6805, 0.07406, 0.7143, 0.0008642, 0.6976, 0.005115, 0.6764, 0.07562, 0.6925, 0.4757, 0.9717, 0.3912, 0.9717, 0.3927, 0.9545, 0.4741, 0.9545, 0.7083, 0.9668, 0.6238, 0.9668, 0.6254, 0.9497, 0.7068, 0.9497, 0.1586, 0.7143, 0.07406, 0.7143, 0.07562, 0.6925, 0.157, 0.6925, 0.5489, 0.9884, 0.4757, 0.9717, 0.4741, 0.9545, 0.5446, 0.9706, 0.7815, 0.9836, 0.7083, 0.9668, 0.7068, 0.9497, 0.7773, 0.9658, 0.2318, 0.6976, 0.1586, 0.7143, 0.157, 0.6925, 0.2275, 0.6764, 0.3912, 0.7023, 0.318, 0.6856, 0.3222, 0.6644, 0.3927, 0.6805, 0.3909, 0.7067, 0.3171, 0.6899, 0.318, 0.6856, 0.3912, 0.7023, 0.2327, 0.7019, 0.1589, 0.7187, 0.1586, 0.7143, 0.2318, 0.6976, 0.7824, 0.9872, 0.7087, 0.9703, 0.7083, 0.9668, 0.7815, 0.9836, 0.5498, 0.992, 0.476, 0.9752, 0.4757, 0.9717, 0.5489, 0.9884, 0.1589, 0.7187, 0.07375, 0.7187, 0.07406, 0.7143, 0.1586, 0.7143, 0.7087, 0.9703, 0.6235, 0.9703, 0.6238, 0.9668, 0.7083, 0.9668, 0.476, 0.9752, 0.3909, 0.9752, 0.3912, 0.9717, 0.4757, 0.9717, 0.07375, 0.7187, 0.0, 0.7019, 0.0008642, 0.6976, 0.07406, 0.7143, 0.476, 0.7067, 0.3909, 0.7067, 0.3912, 0.7023, 0.4757, 0.7023, 0.6235, 0.9703, 0.5498, 0.9872, 0.5506, 0.9836, 0.6238, 0.9668, 0.3909, 0.9752, 0.3171, 0.992, 0.318, 0.9884, 0.3912, 0.9717, 0.5498, 0.6899, 0.476, 0.7067, 0.4757, 0.7023, 0.5489, 0.6856, 0.6154, 0.3591, 0.6451, 0.3659, 0.6441, 0.3808, 0.6125, 0.3736, 0.9046, 0.3591, 0.9344, 0.3659, 0.9373, 0.3781, 0.9057, 0.3709, 0.1297, 0.7187, 0.1595, 0.7255, 0.1624, 0.7377, 0.1308, 0.7305, 0.6451, 0.3659, 0.6795, 0.3659, 0.6806, 0.3808, 0.6441, 0.3808, 0.7537, 0.006795, 0.7834, 0.0, 0.7863, 0.01449, 0.7548, 0.02171, 0.8703, 0.3591, 0.9046, 0.3591, 0.9057, 0.3709, 0.8692, 0.3709, 0.09539, 0.7187, 0.1297, 0.7187, 0.1308, 0.7305, 0.09432, 0.7305, 0.7193, 0.006795, 0.7537, 0.006795, 0.7548, 0.02171, 0.7183, 0.02171, 0.8405, 0.3659, 0.8703, 0.3591, 0.8692, 0.3709, 0.8376, 0.3781, 0.06564, 0.7255, 0.09539, 0.7187, 0.09432, 0.7305, 0.06272, 0.7377, 0.6896, 7.423e-08, 0.7193, 0.006795, 0.7183, 0.02171, 0.6867, 0.01449, 0.6795, 0.3659, 0.7092, 0.3591, 0.7122, 0.3736, 0.6806, 0.3808, 0.6806, 0.3808, 0.7122, 0.3736, 0.7706, 0.6644, 0.702, 0.6801, 0.6867, 0.01449, 0.7183, 0.02171, 0.6969, 0.321, 0.6282, 0.3053, 0.06272, 0.7377, 0.09432, 0.7305, 0.07292, 0.9665, 0.004251, 0.9822, 0.8376, 0.3781, 0.8692, 0.3709, 0.8478, 0.607, 0.7791, 0.6226, 0.7183, 0.02171, 0.7548, 0.02171, 0.7762, 0.321, 0.6969, 0.321, 0.09432, 0.7305, 0.1308, 0.7305, 0.1522, 0.9665, 0.07292, 0.9665, 0.8692, 0.3709, 0.9057, 0.3709, 0.9271, 0.607, 0.8478, 0.607, 0.7548, 0.02171, 0.7863, 0.01449, 0.8448, 0.3053, 0.7762, 0.321, 0.6441, 0.3808, 0.6806, 0.3808, 0.702, 0.6801, 0.6227, 0.6801, 0.1308, 0.7305, 0.1624, 0.7377, 0.2209, 0.9822, 0.1522, 0.9665, 0.9057, 0.3709, 0.9373, 0.3781, 0.9957, 0.6226, 0.9271, 0.607, 0.6125, 0.3736, 0.6441, 0.3808, 0.6227, 0.6801, 0.554, 0.6644, 0.554, 0.6644, 0.6227, 0.6801, 0.6211, 0.7019, 0.5498, 0.6856, 0.9271, 0.607, 0.9957, 0.6226, 1.0, 0.6404, 0.9286, 0.6241, 0.1522, 0.9665, 0.2209, 0.9822, 0.2251, 1.0, 0.1538, 0.9837, 0.6227, 0.6801, 0.702, 0.6801, 0.7035, 0.7019, 0.6211, 0.7019, 0.7762, 0.321, 0.8448, 0.3053, 0.8491, 0.3264, 0.7777, 0.3427, 0.8478, 0.607, 0.9271, 0.607, 0.9286, 0.6241, 0.8462, 0.6241, 0.07292, 0.9665, 0.1522, 0.9665, 0.1538, 0.9837, 0.07136, 0.9837, 0.6969, 0.321, 0.7762, 0.321, 0.7777, 0.3427, 0.6953, 0.3427, 0.7791, 0.6226, 0.8478, 0.607, 0.8462, 0.6241, 0.7749, 0.6404, 0.004251, 0.9822, 0.07292, 0.9665, 0.07136, 0.9837, 0.0, 1.0, 0.6282, 0.3053, 0.6969, 0.321, 0.6953, 0.3427, 0.6239, 0.3264, 0.702, 0.6801, 0.7706, 0.6644, 0.7749, 0.6856, 0.7035, 0.7019, 0.3171, 0.1315, 0.3582, 0.04812, 0.3621, 0.05271, 0.3225, 0.1331, 0.04529, 0.05311, 0.117, 0.004627, 0.1185, 0.01095, 0.04924, 0.05774, 0.4294, 0.3591, 0.3582, 0.311, 0.3621, 0.3064, 0.4309, 0.3529, 0.003861, 0.1371, 0.04529, 0.05311, 0.04924, 0.05774, 0.009265, 0.1388, 0.4294, 0.0, 0.5116, 2.784e-08, 0.5102, 0.006272, 0.4309, 0.006272, 0.003861, 0.2341, 0.003861, 0.1371, 0.009265, 0.1388, 0.009265, 0.2324, 0.6239, 0.1315, 0.6239, 0.2277, 0.6186, 0.226, 0.6186, 0.1331, 0.04529, 0.318, 0.003861, 0.2341, 0.009265, 0.2324, 0.04924, 0.3134, 0.5116, 0.3591, 0.4294, 0.3591, 0.4309, 0.3529, 0.5102, 0.3529, 0.3131, 0.1371, 0.3131, 0.2341, 0.3077, 0.2324, 0.3077, 0.1388, 0.3582, 0.311, 0.3171, 0.2277, 0.3225, 0.226, 0.3621, 0.3064, 0.117, 0.3665, 0.04529, 0.318, 0.04924, 0.3134, 0.1185, 0.3602, 0.3171, 0.2353, 0.2746, 0.3214, 0.2716, 0.318, 0.3131, 0.2341, 0.2746, 0.3214, 0.201, 0.3712, 0.1999, 0.3665, 0.2716, 0.318, 0.201, 0.3712, 0.1161, 0.3712, 0.117, 0.3665, 0.1999, 0.3665, 0.1161, 0.3712, 0.04248, 0.3214, 0.04529, 0.318, 0.117, 0.3665, 0.04248, 0.3214, 4.705e-08, 0.2353, 0.003861, 0.2341, 0.04529, 0.318, 4.705e-08, 0.2353, 0.0, 0.1359, 0.003861, 0.1371, 0.003861, 0.2341, 0.0, 0.1359, 0.04248, 0.04972, 0.04529, 0.05311, 0.003861, 0.1371, 0.04248, 0.04972, 0.1161, 8.351e-08, 0.117, 0.004627, 0.04529, 0.05311, 0.1161, 8.351e-08, 0.201, 0.0, 0.1999, 0.004627, 0.117, 0.004627, 0.201, 0.0, 0.2746, 0.04972, 0.2716, 0.05311, 0.1999, 0.004627, 0.2746, 0.04972, 0.3171, 0.1359, 0.3131, 0.1371, 0.2716, 0.05311, 0.3171, 0.1359, 0.3171, 0.2353, 0.3131, 0.2341, 0.3131, 0.1371, 0.8006, 0.8395, 0.7824, 0.8026, 0.7865, 0.8014, 0.8036, 0.8361, 0.8321, 0.8608, 0.8006, 0.8395, 0.8036, 0.8361, 0.8333, 0.8562, 0.8685, 0.8608, 0.8321, 0.8608, 0.8333, 0.8562, 0.8675, 0.8562, 0.9, 0.8395, 0.8685, 0.8608, 0.8675, 0.8562, 0.8972, 0.8361, 0.9182, 0.8026, 0.9, 0.8395, 0.8972, 0.8361, 0.9144, 0.8014, 0.9182, 0.76, 0.9182, 0.8026, 0.9144, 0.8014, 0.9144, 0.7613, 0.9, 0.7232, 0.9182, 0.76, 0.9144, 0.7613, 0.8972, 0.7265, 0.8685, 0.7019, 0.9, 0.7232, 0.8972, 0.7265, 0.8675, 0.7065, 0.8321, 0.7019, 0.8685, 0.7019, 0.8675, 0.7065, 0.8333, 0.7065, 0.8006, 0.7232, 0.8321, 0.7019, 0.8333, 0.7065, 0.8036, 0.7265, 0.7824, 0.76, 0.8006, 0.7232, 0.8036, 0.7265, 0.7865, 0.7613, 0.7824, 0.8026, 0.7824, 0.76, 0.7865, 0.7613, 0.7865, 0.8014, 0.2363, 0.5454, 0.2498, 0.6258, 0.2462, 0.6268, 0.2327, 0.5458, 0.2669, 0.3721, 0.2534, 0.4526, 0.2498, 0.4522, 0.2633, 0.3712, 0.2804, 0.6258, 0.2669, 0.5454, 0.2698, 0.5458, 0.2834, 0.6268, 0.2968, 0.6258, 0.2834, 0.5454, 0.2862, 0.5458, 0.2998, 0.6268, 0.2534, 0.4526, 0.2534, 0.5454, 0.2498, 0.5458, 0.2498, 0.4522, 0.2669, 0.5454, 0.2669, 0.4526, 0.2698, 0.4522, 0.2698, 0.5458, 0.2834, 0.5454, 0.2834, 0.4526, 0.2862, 0.4522, 0.2862, 0.5458, 0.2534, 0.5454, 0.2669, 0.6258, 0.2633, 0.6268, 0.2498, 0.5458, 0.2363, 0.4526, 0.2363, 0.5454, 0.2327, 0.5458, 0.2327, 0.4522, 0.2669, 0.4526, 0.2804, 0.3721, 0.2834, 0.3712, 0.2698, 0.4522, 0.2834, 0.4526, 0.2968, 0.3721, 0.2998, 0.3712, 0.2862, 0.4522, 0.2498, 0.3721, 0.2363, 0.4526, 0.2327, 0.4522, 0.2462, 0.3712, 0.3131, 0.2341, 0.2716, 0.318, 0.2677, 0.3134, 0.3077, 0.2324, 0.3171, 0.2277, 0.3171, 0.1315, 0.3225, 0.1331, 0.3225, 0.226, 0.117, 0.004627, 0.1999, 0.004627, 0.1984, 0.01095, 0.1185, 0.01095, 0.5828, 0.311, 0.5116, 0.3591, 0.5102, 0.3529, 0.5789, 0.3064, 0.2716, 0.318, 0.1999, 0.3665, 0.1984, 0.3602, 0.2677, 0.3134, 0.6239, 0.2277, 0.5828, 0.311, 0.5789, 0.3064, 0.6186, 0.226, 0.1999, 0.004627, 0.2716, 0.05311, 0.2677, 0.05774, 0.1984, 0.01095, 0.5828, 0.04812, 0.6239, 0.1315, 0.6186, 0.1331, 0.5789, 0.05271, 0.1999, 0.3665, 0.117, 0.3665, 0.1185, 0.3602, 0.1984, 0.3602, 0.5116, 2.784e-08, 0.5828, 0.04812, 0.5789, 0.05271, 0.5102, 0.006272, 0.2716, 0.05311, 0.3131, 0.1371, 0.3077, 0.1388, 0.2677, 0.05774, 0.3582, 0.04812, 0.4294, 0.0, 0.4309, 0.006272, 0.3621, 0.05271])
me_cylinder_037.materials.append(mat_canv)
me_cylinder_037.use_remesh_preserve_volume = False
me_cylinder_037.use_remesh_preserve_attributes = False
me_cylinder_037.use_mirror_vertex_groups = False
me_cylinder_037.update()
me_cube_007 = bpy.data.meshes.new('Cube.007')
me_cube_007.from_pydata([(-1.06, 0.846, -1.812), (-1.06, 0.846, 1.86), (-1.06, 1.725, -1.812), (-1.06, 1.725, 1.86), (0.9397, 0.846, -1.812), (0.9397, 0.846, 1.86), (0.9397, 1.725, -1.812), (0.9397, 1.725, 1.86), (1.353, 1.725, 1.689), (1.353, 1.725, -1.64), (1.353, 0.846, 1.689), (1.353, 0.846, -1.64)], [], [(1, 3, 2, 0), (3, 7, 6, 2), (4, 6, 9, 11), (5, 1, 0, 4), (0, 2, 6, 4), (5, 7, 3, 1), (8, 10, 11, 9), (7, 5, 10, 8), (6, 7, 8, 9), (5, 4, 11, 10)])
_uv = me_cube_007.uv_layers.new(name='UVMap')
_uv.uv.foreach_set('vector', [0.7331, 0.0, 0.8665, 0.0, 0.8665, 0.6047, 0.7331, 0.6047, 0.0, 7.853e-08, 0.3038, 0.0, 0.3038, 0.6047, 1.086e-07, 0.6047, 0.1335, 0.9278, 0.2669, 0.9278, 0.2669, 1.0, 0.1335, 1.0, 0.4293, 3.927e-08, 0.7331, 0.0, 0.7331, 0.6047, 0.4293, 0.6047, 0.1335, 0.6047, 0.2669, 0.6047, 0.2669, 0.9278, 0.1335, 0.9278, 0.1335, 0.9278, 3.622e-08, 0.9278, 0.0, 0.6047, 0.1335, 0.6047, 1.0, 0.5483, 0.8665, 0.5483, 0.8665, 0.0, 1.0, 5.89e-08, 3.622e-08, 0.9278, 0.1335, 0.9278, 0.1335, 1.0, 3.622e-08, 1.0, 0.3038, 0.6047, 0.3038, 0.0, 0.3665, 0.0282, 0.3665, 0.5765, 0.4293, 3.927e-08, 0.4293, 0.6047, 0.3665, 0.5765, 0.3665, 0.0282])
me_cube_007.materials.append(mat_brass_001)
me_cube_007.use_remesh_preserve_volume = False
me_cube_007.use_remesh_preserve_attributes = False
me_cube_007.use_mirror_vertex_groups = False
me_cube_007.update()
me_cube_006 = bpy.data.meshes.new('Cube.006')
me_cube_006.from_pydata([(-1.363, -1.0, -1.0), (-1.363, -1.0, 1.0), (-1.363, 1.0, -1.0), (-1.363, 1.0, 1.0), (1.272, -1.0, -1.0), (1.272, -1.0, 1.0), (1.272, 1.0, -1.0), (1.272, 1.0, 1.0), (-1.363, -0.5764, 1.0), (-1.363, 0.5764, 1.0), (-1.363, 0.5764, -1.0), (-1.363, -0.5764, -1.0), (2.156, 0.5764, 1.0), (2.156, -0.5764, 1.0), (2.156, -0.5764, -1.0), (2.156, 0.5764, -1.0), (-1.363, 0.0, 1.0), (-1.363, 0.0, -1.0), (2.577, 0.0, 1.0), (2.577, 0.0, -1.0), (-1.363, -1.0, 0.8902), (-1.363, 1.0, 0.8902), (1.272, 1.0, 0.8902), (1.272, -1.0, 0.8902), (2.156, 0.5764, 0.8902), (2.156, -0.5764, 0.8902), (-1.363, -0.5764, 0.8902), (-1.363, 0.5764, 0.8902), (-1.363, 0.0, 0.8902), (2.577, 0.0, 0.8902), (-1.363, 1.0, -0.942), (1.272, 1.0, -0.942), (1.272, -1.0, -0.942), (2.156, 0.5764, -0.942), (2.156, -0.5764, -0.942), (-1.363, -0.5764, -0.942), (-1.363, 0.5764, -0.942), (-1.363, 0.0, -0.942), (2.577, 0.0, -0.942), (-1.363, -1.0, -0.942), (-0.3622, 1.0, 1.0), (-0.3622, 1.0, -1.0), (-0.3622, -1.0, 1.0), (-0.3622, -1.0, -1.0), (-0.02629, -0.5764, 1.0), (-0.02629, 0.5764, 1.0), (-0.02629, -0.5764, -1.0), (-0.02629, 0.5764, -1.0), (0.1335, 0.0, -1.0), (0.1335, 0.0, 1.0), (-0.3622, -1.0, 0.8902), (-0.3622, 1.0, 0.8902), (-0.3622, -1.0, -0.942), (-0.3622, 1.0, -0.942)], [], [(36, 30, 2, 10), (53, 31, 6, 41), (34, 32, 4, 14), (52, 39, 0, 43), (47, 41, 6, 15), (45, 40, 3, 9), (42, 44, 8, 1), (49, 45, 9, 16), (43, 46, 14, 4), (48, 47, 15, 19), (31, 33, 15, 6), (38, 34, 14, 19), (39, 35, 11, 0), (37, 36, 10, 17), (35, 37, 17, 11), (33, 38, 19, 15), (46, 48, 19, 14), (44, 49, 16, 8), (12, 18, 29, 24), (8, 16, 28, 26), (16, 9, 27, 28), (1, 8, 26, 20), (18, 13, 25, 29), (7, 12, 24, 22), (42, 1, 20, 50), (13, 5, 23, 25), (40, 7, 22, 51), (9, 3, 21, 27), (24, 29, 38, 33), (26, 28, 37, 35), (28, 27, 36, 37), (20, 26, 35, 39), (29, 25, 34, 38), (22, 24, 33, 31), (50, 20, 39, 52), (25, 23, 32, 34), (51, 22, 31, 53), (27, 21, 30, 36), (21, 51, 53, 30), (23, 50, 52, 32), (3, 40, 51, 21), (5, 42, 50, 23), (13, 18, 49, 44), (11, 17, 48, 46), (17, 10, 47, 48), (0, 11, 46, 43), (18, 12, 45, 49), (5, 13, 44, 42), (12, 7, 40, 45), (10, 2, 41, 47), (32, 52, 43, 4), (30, 53, 41, 2)])
me_cube_006.polygons.foreach_set('use_smooth', [True] * 52)
_uv = me_cube_006.uv_layers.new(name='UVMap')
_uv.uv.foreach_set('vector', [0.0706, 0.5206, 0.0, 0.5206, 0.0, 0.5132, 0.0706, 0.5132, 0.657, 0.3876, 0.657, 0.1825, 0.6667, 0.1825, 0.6667, 0.3876, 0.3237, 0.4497, 0.3237, 0.3308, 0.3333, 0.3308, 0.3333, 0.4497, 0.3237, 0.1256, 0.3237, 1.513e-08, 0.3333, 0.0, 0.3333, 0.1256, 0.7373, 0.3304, 0.6667, 0.373, 0.6667, 0.1656, 0.7373, 0.05337, 0.9294, 0.8304, 1.0, 0.873, 1.0, 1.0, 0.9294, 1.0, 0.6667, 0.873, 0.7373, 0.8304, 0.7373, 1.0, 0.6667, 1.0, 0.8333, 0.8101, 0.9294, 0.8304, 0.9294, 1.0, 0.8333, 1.0, 1.0, 0.373, 0.9294, 0.3304, 0.9294, 0.05337, 1.0, 0.1656, 0.8333, 0.3101, 0.7373, 0.3304, 0.7373, 0.05337, 0.8333, 0.0, 0.657, 0.1825, 0.657, 0.06356, 0.6667, 0.06356, 0.6667, 0.1825, 0.3237, 0.5132, 0.3237, 0.4497, 0.3333, 0.4497, 0.3333, 0.5132, 0.3333, 0.5206, 0.2627, 0.5206, 0.2627, 0.5132, 0.3333, 0.5132, 0.1667, 0.5206, 0.0706, 0.5206, 0.0706, 0.5132, 0.1667, 0.5132, 0.2627, 0.5206, 0.1667, 0.5206, 0.1667, 0.5132, 0.2627, 0.5132, 0.657, 0.06356, 0.657, 3.025e-08, 0.6667, 6.051e-08, 0.6667, 0.06356, 0.9294, 0.3304, 0.8333, 0.3101, 0.8333, 0.0, 0.9294, 0.05337, 0.7373, 0.8304, 0.8333, 0.8101, 0.8333, 1.0, 0.7373, 1.0, 0.3333, 0.06356, 0.3333, 0.0, 0.3516, 0.0, 0.3516, 0.06356, 0.2627, 0.767, 0.1667, 0.767, 0.1667, 0.7531, 0.2627, 0.7531, 0.1667, 0.767, 0.0706, 0.767, 0.0706, 0.7531, 0.1667, 0.7531, 0.3333, 0.767, 0.2627, 0.767, 0.2627, 0.7531, 0.3333, 0.7531, 3.974e-08, 0.5132, 0.0, 0.4497, 0.0183, 0.4497, 0.0183, 0.5132, 0.3333, 0.1825, 0.3333, 0.06356, 0.3516, 0.06356, 0.3516, 0.1825, 1.987e-08, 0.1256, 1.987e-08, 3.025e-08, 0.0183, 3.025e-08, 0.0183, 0.1256, 0.0, 0.4497, 3.974e-08, 0.3308, 0.0183, 0.3308, 0.0183, 0.4497, 0.3333, 0.3876, 0.3333, 0.1825, 0.3516, 0.1825, 0.3516, 0.3876, 0.0706, 0.767, 3.974e-08, 0.767, 3.974e-08, 0.7531, 0.0706, 0.7531, 0.3516, 0.06356, 0.3516, 0.0, 0.657, 3.025e-08, 0.657, 0.06356, 0.2627, 0.7531, 0.1667, 0.7531, 0.1667, 0.5206, 0.2627, 0.5206, 0.1667, 0.7531, 0.0706, 0.7531, 0.0706, 0.5206, 0.1667, 0.5206, 0.3333, 0.7531, 0.2627, 0.7531, 0.2627, 0.5206, 0.3333, 0.5206, 0.0183, 0.5132, 0.0183, 0.4497, 0.3237, 0.4497, 0.3237, 0.5132, 0.3516, 0.1825, 0.3516, 0.06356, 0.657, 0.06356, 0.657, 0.1825, 0.0183, 0.1256, 0.0183, 3.025e-08, 0.3237, 1.513e-08, 0.3237, 0.1256, 0.0183, 0.4497, 0.0183, 0.3308, 0.3237, 0.3308, 0.3237, 0.4497, 0.3516, 0.3876, 0.3516, 0.1825, 0.657, 0.1825, 0.657, 0.3876, 0.0706, 0.7531, 3.974e-08, 0.7531, 0.0, 0.5206, 0.0706, 0.5206, 0.3516, 0.5132, 0.3516, 0.3876, 0.657, 0.3876, 0.657, 0.5132, 0.0183, 0.3308, 0.0183, 0.1256, 0.3237, 0.1256, 0.3237, 0.3308, 0.3333, 0.5132, 0.3333, 0.3876, 0.3516, 0.3876, 0.3516, 0.5132, 3.974e-08, 0.3308, 1.987e-08, 0.1256, 0.0183, 0.1256, 0.0183, 0.3308, 0.7373, 0.5534, 0.8333, 0.5, 0.8333, 0.8101, 0.7373, 0.8304, 0.9294, 0.5, 0.8333, 0.5, 0.8333, 0.3101, 0.9294, 0.3304, 0.8333, 0.5, 0.7373, 0.5, 0.7373, 0.3304, 0.8333, 0.3101, 1.0, 0.5, 0.9294, 0.5, 0.9294, 0.3304, 1.0, 0.373, 0.8333, 0.5, 0.9294, 0.5534, 0.9294, 0.8304, 0.8333, 0.8101, 0.6667, 0.6656, 0.7373, 0.5534, 0.7373, 0.8304, 0.6667, 0.873, 0.9294, 0.5534, 1.0, 0.6656, 1.0, 0.873, 0.9294, 0.8304, 0.7373, 0.5, 0.6667, 0.5, 0.6667, 0.373, 0.7373, 0.3304, 0.3237, 0.3308, 0.3237, 0.1256, 0.3333, 0.1256, 0.3333, 0.3308, 0.657, 0.5132, 0.657, 0.3876, 0.6667, 0.3876, 0.6667, 0.5132])
me_cube_006.materials.append(mat_brass_001)
me_cube_006.use_remesh_preserve_volume = False
me_cube_006.use_remesh_preserve_attributes = False
me_cube_006.use_mirror_vertex_groups = False
me_cube_006.update()
me_cylinder_034 = bpy.data.meshes.new('Cylinder.034')
me_cylinder_034.from_pydata([(4.452, 5.974, 0.6279), (4.452, 5.974, 1.26), (4.952, 5.84, 0.6279), (4.952, 5.84, 1.26), (5.318, 5.474, 0.6279), (5.318, 5.474, 1.26), (5.452, 4.974, 0.6279), (5.452, 4.974, 1.26), (5.318, 4.474, 0.6279), (5.318, 4.474, 1.26), (4.952, 4.108, 0.6279), (4.952, 4.108, 1.26), (4.452, 3.974, 0.6279), (4.452, 3.974, 1.26), (3.952, 4.108, 0.6279), (3.952, 4.108, 1.26), (3.586, 4.474, 0.6279), (3.586, 4.474, 1.26), (3.452, 4.974, 0.6279), (3.452, 4.974, 1.26), (3.586, 5.474, 0.6279), (3.586, 5.474, 1.26), (3.952, 5.84, 0.6279), (3.952, 5.84, 1.26), (4.876, 5.708, 1.605), (4.452, 5.821, 1.605), (5.186, 5.398, 1.605), (5.3, 4.974, 1.605), (5.186, 4.55, 1.605), (4.876, 4.24, 1.605), (4.452, 4.127, 1.605), (4.029, 4.24, 1.605), (3.719, 4.55, 1.605), (3.605, 4.974, 1.605), (3.719, 5.398, 1.605), (4.029, 5.708, 1.605), (4.702, 5.406, 1.743), (4.452, 5.473, 1.743), (4.884, 5.223, 1.743), (4.951, 4.974, 1.743), (4.884, 4.725, 1.743), (4.702, 4.542, 1.743), (4.452, 4.475, 1.743), (4.203, 4.542, 1.743), (4.021, 4.725, 1.743), (3.954, 4.974, 1.743), (4.021, 5.223, 1.743), (4.203, 5.406, 1.743), (4.674, 5.358, 1.257), (4.452, 5.417, 1.257), (4.836, 5.196, 1.257), (4.896, 4.974, 1.257), (4.836, 4.753, 1.257), (4.674, 4.59, 1.257), (4.452, 4.531, 1.257), (4.231, 4.59, 1.257), (4.069, 4.753, 1.257), (4.009, 4.974, 1.257), (4.069, 5.196, 1.257), (4.231, 5.358, 1.257), (4.596, 5.222, 1.072), (4.452, 5.26, 1.072), (4.7, 5.117, 1.072), (4.739, 4.974, 1.072), (4.7, 4.831, 1.072), (4.596, 4.726, 1.072), (4.452, 4.688, 1.072), (4.309, 4.726, 1.072), (4.205, 4.831, 1.072), (4.166, 4.974, 1.072), (4.205, 5.117, 1.072), (4.309, 5.222, 1.072)], [], [(0, 1, 3, 2), (2, 3, 5, 4), (4, 5, 7, 6), (6, 7, 9, 8), (8, 9, 11, 10), (10, 11, 13, 12), (12, 13, 15, 14), (14, 15, 17, 16), (16, 17, 19, 18), (18, 19, 21, 20), (21, 19, 33, 34), (22, 23, 1, 0), (20, 21, 23, 22), (0, 2, 4, 6, 8, 10, 12, 14, 16, 18, 20, 22), (35, 34, 46, 47), (19, 17, 32, 33), (17, 15, 31, 32), (15, 13, 30, 31), (13, 11, 29, 30), (11, 9, 28, 29), (9, 7, 27, 28), (1, 23, 35, 25), (3, 1, 25, 24), (7, 5, 26, 27), (23, 21, 34, 35), (5, 3, 24, 26), (40, 39, 51, 52), (24, 25, 37, 36), (32, 31, 43, 44), (29, 28, 40, 41), (25, 35, 47, 37), (26, 24, 36, 38), (33, 32, 44, 45), (30, 29, 41, 42), (27, 26, 38, 39), (34, 33, 45, 46), (31, 30, 42, 43), (28, 27, 39, 40), (52, 51, 63, 64), (47, 46, 58, 59), (36, 37, 49, 48), (44, 43, 55, 56), (41, 40, 52, 53), (37, 47, 59, 49), (38, 36, 48, 50), (45, 44, 56, 57), (42, 41, 53, 54), (39, 38, 50, 51), (46, 45, 57, 58), (43, 42, 54, 55), (60, 61, 71, 70, 69, 68, 67, 66, 65, 64, 63, 62), (59, 58, 70, 71), (48, 49, 61, 60), (56, 55, 67, 68), (53, 52, 64, 65), (49, 59, 71, 61), (50, 48, 60, 62), (57, 56, 68, 69), (54, 53, 65, 66), (51, 50, 62, 63), (58, 57, 69, 70), (55, 54, 66, 67)])
_uv = me_cylinder_034.uv_layers.new(name='UVMap')
_uv.uv.foreach_set('vector', [0.7442, 0.5829, 0.5855, 0.5829, 0.5855, 0.4669, 0.7442, 0.4669, 0.7442, 0.4669, 0.5855, 0.4669, 0.5781, 0.3665, 0.7368, 0.3665, 0.7515, 0.3665, 0.9102, 0.3665, 0.9028, 0.4669, 0.7442, 0.4669, 0.7442, 0.4669, 0.9028, 0.4669, 0.9028, 0.5829, 0.7442, 0.5829, 0.7442, 0.5829, 0.9028, 0.5829, 0.9102, 0.6833, 0.7515, 0.6833, 0.4957, 0.6833, 0.6544, 0.6833, 0.647, 0.7837, 0.4884, 0.7837, 0.4884, 0.7837, 0.647, 0.7837, 0.647, 0.8996, 0.4884, 0.8996, 0.4884, 0.8996, 0.647, 0.8996, 0.6544, 1.0, 0.4957, 1.0, 0.007373, 0.4327, 0.166, 0.4327, 0.1587, 0.5331, 0.0, 0.5331, 0.0, 0.5331, 0.1587, 0.5331, 0.1587, 0.649, 1.507e-08, 0.649, 0.1587, 0.649, 0.1587, 0.5331, 0.2496, 0.5419, 0.2496, 0.6401, 0.7368, 0.6833, 0.5781, 0.6833, 0.5855, 0.5829, 0.7442, 0.5829, 1.507e-08, 0.649, 0.1587, 0.649, 0.166, 0.7494, 0.007373, 0.7494, 0.3096, 0.0, 0.4229, 0.05797, 0.4884, 0.1584, 0.4884, 0.2743, 0.4229, 0.3747, 0.3096, 0.4327, 0.1787, 0.4327, 0.06543, 0.3747, 0.0, 0.2743, 0.0, 0.1584, 0.06543, 0.05797, 0.1787, 2.136e-07, 0.4884, 0.2324, 0.4884, 0.1342, 0.5735, 0.1544, 0.5735, 0.2122, 0.1587, 0.5331, 0.166, 0.4327, 0.2558, 0.4569, 0.2496, 0.5419, 0.6544, 1.0, 0.647, 0.8996, 0.7379, 0.8907, 0.7442, 0.9758, 0.647, 0.8996, 0.647, 0.7837, 0.7379, 0.7925, 0.7379, 0.8907, 0.647, 0.7837, 0.6544, 0.6833, 0.7442, 0.7075, 0.7379, 0.7925, 0.9102, 0.6833, 0.9028, 0.5829, 0.9938, 0.574, 1.0, 0.6591, 0.9028, 0.5829, 0.9028, 0.4669, 0.9938, 0.4758, 0.9938, 0.574, 0.5855, 0.5829, 0.5781, 0.6833, 0.4884, 0.6591, 0.4946, 0.574, 0.5855, 0.4669, 0.5855, 0.5829, 0.4946, 0.574, 0.4946, 0.4758, 0.9028, 0.4669, 0.9102, 0.3665, 1.0, 0.3907, 0.9938, 0.4758, 0.166, 0.7494, 0.1587, 0.649, 0.2496, 0.6401, 0.2558, 0.7252, 0.5781, 0.3665, 0.5855, 0.4669, 0.4946, 0.4758, 0.4884, 0.3907, 0.2558, 0.8564, 0.2558, 0.7986, 0.3794, 0.8018, 0.3794, 0.8531, 0.6398, 0.3665, 0.5438, 0.3174, 0.6061, 0.2622, 0.6626, 0.2911, 0.6398, 0.0, 0.7506, 2.136e-07, 0.7278, 0.07541, 0.6626, 0.07541, 0.9021, 0.1342, 0.9021, 0.2324, 0.817, 0.2122, 0.817, 0.1544, 0.5438, 0.3174, 0.4884, 0.2324, 0.5735, 0.2122, 0.6061, 0.2622, 0.7506, 0.3665, 0.6398, 0.3665, 0.6626, 0.2911, 0.7278, 0.2911, 0.5438, 0.04911, 0.6398, 0.0, 0.6626, 0.07541, 0.6061, 0.1043, 0.8466, 0.04911, 0.9021, 0.1342, 0.817, 0.1544, 0.7843, 0.1043, 0.8466, 0.3174, 0.7506, 0.3665, 0.7278, 0.2911, 0.7843, 0.2622, 0.4884, 0.1342, 0.5438, 0.04911, 0.6061, 0.1043, 0.5735, 0.1544, 0.7506, 2.136e-07, 0.8466, 0.04911, 0.7843, 0.1043, 0.7278, 0.07541, 0.9021, 0.2324, 0.8466, 0.3174, 0.7843, 0.2622, 0.817, 0.2122, 0.3794, 0.8531, 0.3794, 0.8018, 0.4304, 0.8109, 0.4304, 0.844, 0.9172, 0.6833, 0.9208, 0.7333, 0.7972, 0.7365, 0.794, 0.6921, 0.2558, 0.5405, 0.2558, 0.4827, 0.3794, 0.4859, 0.3794, 0.5373, 0.2595, 0.7485, 0.2558, 0.6984, 0.3794, 0.6952, 0.3827, 0.7397, 0.2595, 0.9064, 0.2558, 0.8564, 0.3794, 0.8531, 0.3827, 0.8976, 0.2558, 0.4827, 0.2595, 0.4327, 0.3827, 0.4414, 0.3794, 0.4859, 0.2595, 0.5906, 0.2558, 0.5405, 0.3794, 0.5373, 0.3827, 0.5818, 0.9208, 0.7911, 0.9172, 0.8412, 0.794, 0.8324, 0.7972, 0.7879, 0.2558, 0.6406, 0.2595, 0.5906, 0.3827, 0.5994, 0.3794, 0.6439, 0.2558, 0.7986, 0.2595, 0.7485, 0.3827, 0.7573, 0.3794, 0.8018, 0.9208, 0.7333, 0.9208, 0.7911, 0.7972, 0.7879, 0.7972, 0.7365, 0.2558, 0.6984, 0.2558, 0.6406, 0.3794, 0.6439, 0.3794, 0.6952, 0.121, 0.766, 0.1398, 0.7947, 0.1398, 0.8279, 0.121, 0.8566, 0.08861, 0.8732, 0.05116, 0.8732, 0.01872, 0.8566, 0.0, 0.8279, 6.027e-08, 0.7947, 0.01872, 0.766, 0.05116, 0.7494, 0.08861, 0.7494, 0.794, 0.6921, 0.7972, 0.7365, 0.7463, 0.7456, 0.7442, 0.7169, 0.3794, 0.5373, 0.3794, 0.4859, 0.4304, 0.495, 0.4304, 0.5282, 0.3827, 0.7397, 0.3794, 0.6952, 0.4304, 0.6861, 0.4325, 0.7149, 0.3827, 0.8976, 0.3794, 0.8531, 0.4304, 0.844, 0.4325, 0.8728, 0.3794, 0.4859, 0.3827, 0.4414, 0.4325, 0.4663, 0.4304, 0.495, 0.3827, 0.5818, 0.3794, 0.5373, 0.4304, 0.5282, 0.4325, 0.5569, 0.7972, 0.7879, 0.794, 0.8324, 0.7442, 0.8076, 0.7463, 0.7788, 0.3794, 0.6439, 0.3827, 0.5994, 0.4325, 0.6242, 0.4304, 0.6529, 0.3794, 0.8018, 0.3827, 0.7573, 0.4325, 0.7821, 0.4304, 0.8109, 0.7972, 0.7365, 0.7972, 0.7879, 0.7463, 0.7788, 0.7463, 0.7456, 0.3794, 0.6952, 0.3794, 0.6439, 0.4304, 0.6529, 0.4304, 0.6861])
me_cylinder_034.materials.append(mat_brass_001)
me_cylinder_034.use_remesh_preserve_volume = False
me_cylinder_034.use_remesh_preserve_attributes = False
me_cylinder_034.use_mirror_vertex_groups = False
me_cylinder_034.update()
me_cylinder_033 = bpy.data.meshes.new('Cylinder.033')
me_cylinder_033.from_pydata([(9.537e-07, 1.0, -0.6329), (9.537e-07, 1.0, -0.001189), (0.5, 0.866, -0.6329), (0.5, 0.866, -0.001189), (0.866, 0.5, -0.6329), (0.866, 0.5, -0.001189), (1.0, 0.0, -0.6329), (1.0, 0.0, -0.001189), (0.866, -0.5, -0.6329), (0.866, -0.5, -0.001189), (0.5, -0.866, -0.6329), (0.5, -0.866, -0.001189), (9.537e-07, -1.0, -0.6329), (9.537e-07, -1.0, -0.001189), (-0.5, -0.866, -0.6329), (-0.5, -0.866, -0.001189), (-0.866, -0.5, -0.6329), (-0.866, -0.5, -0.001189), (-1.0, -4.768e-07, -0.6329), (-1.0, -4.768e-07, -0.001189), (-0.866, 0.5, -0.6329), (-0.866, 0.5, -0.001189), (-0.5, 0.866, -0.6329), (-0.5, 0.866, -0.001189), (0.4236, 0.7337, 0.344), (9.537e-07, 0.8472, 0.344), (0.7337, 0.4236, 0.344), (0.8472, 0.0, 0.344), (0.7337, -0.4236, 0.344), (0.4236, -0.7337, 0.344), (9.537e-07, -0.8472, 0.344), (-0.4236, -0.7337, 0.344), (-0.7337, -0.4236, 0.344), (-0.8472, -4.768e-07, 0.344), (-0.7337, 0.4236, 0.344), (-0.4236, 0.7337, 0.344), (0.2493, 0.4318, 0.4826), (9.537e-07, 0.4986, 0.4826), (0.4318, 0.2493, 0.4826), (0.4986, 0.0, 0.4826), (0.4318, -0.2493, 0.4826), (0.2493, -0.4318, 0.4826), (9.537e-07, -0.4986, 0.4826), (-0.2493, -0.4318, 0.4826), (-0.4318, -0.2493, 0.4826), (-0.4986, -4.768e-07, 0.4826), (-0.4318, 0.2493, 0.4826), (-0.2493, 0.4318, 0.4826), (0.2215, 0.3837, -0.003463), (9.537e-07, 0.4431, -0.003463), (0.3837, 0.2215, -0.003463), (0.4431, 0.0, -0.003463), (0.3837, -0.2215, -0.003463), (0.2215, -0.3837, -0.003463), (9.537e-07, -0.4431, -0.003463), (-0.2215, -0.3837, -0.003463), (-0.3837, -0.2215, -0.003463), (-0.4431, -4.768e-07, -0.003463), (-0.3837, 0.2215, -0.003463), (-0.2215, 0.3837, -0.003463), (0.1431, 0.2479, -0.189), (9.537e-07, 0.2862, -0.189), (0.2479, 0.1431, -0.189), (0.2862, 0.0, -0.189), (0.2479, -0.1431, -0.189), (0.1431, -0.2479, -0.189), (9.537e-07, -0.2862, -0.189), (-0.1431, -0.2479, -0.189), (-0.2479, -0.1431, -0.189), (-0.2862, -4.768e-07, -0.189), (-0.2479, 0.1431, -0.189), (-0.1431, 0.2479, -0.189)], [], [(0, 1, 3, 2), (2, 3, 5, 4), (4, 5, 7, 6), (6, 7, 9, 8), (8, 9, 11, 10), (10, 11, 13, 12), (12, 13, 15, 14), (14, 15, 17, 16), (16, 17, 19, 18), (18, 19, 21, 20), (21, 19, 33, 34), (22, 23, 1, 0), (20, 21, 23, 22), (0, 2, 4, 6, 8, 10, 12, 14, 16, 18, 20, 22), (35, 34, 46, 47), (19, 17, 32, 33), (17, 15, 31, 32), (15, 13, 30, 31), (13, 11, 29, 30), (11, 9, 28, 29), (9, 7, 27, 28), (1, 23, 35, 25), (3, 1, 25, 24), (7, 5, 26, 27), (23, 21, 34, 35), (5, 3, 24, 26), (40, 39, 51, 52), (24, 25, 37, 36), (32, 31, 43, 44), (29, 28, 40, 41), (25, 35, 47, 37), (26, 24, 36, 38), (33, 32, 44, 45), (30, 29, 41, 42), (27, 26, 38, 39), (34, 33, 45, 46), (31, 30, 42, 43), (28, 27, 39, 40), (52, 51, 63, 64), (47, 46, 58, 59), (36, 37, 49, 48), (44, 43, 55, 56), (41, 40, 52, 53), (37, 47, 59, 49), (38, 36, 48, 50), (45, 44, 56, 57), (42, 41, 53, 54), (39, 38, 50, 51), (46, 45, 57, 58), (43, 42, 54, 55), (60, 61, 71, 70, 69, 68, 67, 66, 65, 64, 63, 62), (59, 58, 70, 71), (48, 49, 61, 60), (56, 55, 67, 68), (53, 52, 64, 65), (49, 59, 71, 61), (50, 48, 60, 62), (57, 56, 68, 69), (54, 53, 65, 66), (51, 50, 62, 63), (58, 57, 69, 70), (55, 54, 66, 67)])
_uv = me_cylinder_033.uv_layers.new(name='UVMap')
_uv.uv.foreach_set('vector', [0.7442, 0.5829, 0.5855, 0.5829, 0.5855, 0.4669, 0.7442, 0.4669, 0.7442, 0.4669, 0.5855, 0.4669, 0.5781, 0.3665, 0.7368, 0.3665, 0.9926, 0.6833, 0.834, 0.6833, 0.8413, 0.5829, 1.0, 0.5829, 1.0, 0.5829, 0.8413, 0.5829, 0.8413, 0.4669, 1.0, 0.4669, 1.0, 0.4669, 0.8413, 0.4669, 0.834, 0.3665, 0.9926, 0.3665, 0.7368, 1.0, 0.5781, 1.0, 0.5855, 0.8996, 0.7442, 0.8996, 0.7442, 0.8996, 0.5855, 0.8996, 0.5855, 0.7837, 0.7442, 0.7837, 0.7442, 0.7837, 0.5855, 0.7837, 0.5781, 0.6833, 0.7368, 0.6833, 0.007373, 0.4327, 0.166, 0.4327, 0.1587, 0.5331, 0.0, 0.5331, 0.0, 0.5331, 0.1587, 0.5331, 0.1587, 0.649, 0.0, 0.649, 0.1587, 0.649, 0.1587, 0.5331, 0.2496, 0.5419, 0.2496, 0.6401, 0.7368, 0.6833, 0.5781, 0.6833, 0.5855, 0.5829, 0.7442, 0.5829, 0.0, 0.649, 0.1587, 0.649, 0.166, 0.7494, 0.007373, 0.7494, 0.4884, 0.1584, 0.4884, 0.2743, 0.4229, 0.3747, 0.3096, 0.4327, 0.1787, 0.4327, 0.06543, 0.3747, 0.0, 0.2743, 1.507e-08, 0.1584, 0.06543, 0.05797, 0.1787, 4.005e-08, 0.3096, 0.0, 0.4229, 0.05797, 0.4884, 0.1342, 0.5438, 0.04911, 0.6061, 0.1043, 0.5735, 0.1544, 0.1587, 0.5331, 0.166, 0.4327, 0.2558, 0.4569, 0.2496, 0.5419, 0.5781, 0.6833, 0.5855, 0.7837, 0.4946, 0.7925, 0.4884, 0.7075, 0.5855, 0.7837, 0.5855, 0.8996, 0.4946, 0.8907, 0.4946, 0.7925, 0.5855, 0.8996, 0.5781, 1.0, 0.4884, 0.9758, 0.4946, 0.8907, 0.834, 0.3665, 0.8413, 0.4669, 0.7504, 0.4758, 0.7442, 0.3907, 0.8413, 0.4669, 0.8413, 0.5829, 0.7504, 0.574, 0.7504, 0.4758, 0.5855, 0.5829, 0.5781, 0.6833, 0.4884, 0.6591, 0.4946, 0.574, 0.5855, 0.4669, 0.5855, 0.5829, 0.4946, 0.574, 0.4946, 0.4758, 0.8413, 0.5829, 0.834, 0.6833, 0.7442, 0.6591, 0.7504, 0.574, 0.166, 0.7494, 0.1587, 0.649, 0.2496, 0.6401, 0.2558, 0.7252, 0.5781, 0.3665, 0.5855, 0.4669, 0.4946, 0.4758, 0.4884, 0.3907, 0.4325, 0.4827, 0.4325, 0.5405, 0.3089, 0.5373, 0.3089, 0.4859, 0.5438, 0.3174, 0.4884, 0.2324, 0.5735, 0.2122, 0.6061, 0.2622, 0.7506, 1.335e-08, 0.8466, 0.04911, 0.7843, 0.1043, 0.7278, 0.07541, 0.9021, 0.2324, 0.8466, 0.3174, 0.7843, 0.2622, 0.817, 0.2122, 0.4884, 0.2324, 0.4884, 0.1342, 0.5735, 0.1544, 0.5735, 0.2122, 0.6398, 0.3665, 0.5438, 0.3174, 0.6061, 0.2622, 0.6626, 0.2911, 0.6398, 0.0, 0.7506, 1.335e-08, 0.7278, 0.07541, 0.6626, 0.07541, 0.9021, 0.1342, 0.9021, 0.2324, 0.817, 0.2122, 0.817, 0.1544, 0.7506, 0.3665, 0.6398, 0.3665, 0.6626, 0.2911, 0.7278, 0.2911, 0.5438, 0.04911, 0.6398, 0.0, 0.6626, 0.07541, 0.6061, 0.1043, 0.8466, 0.04911, 0.9021, 0.1342, 0.817, 0.1544, 0.7843, 0.1043, 0.8466, 0.3174, 0.7506, 0.3665, 0.7278, 0.2911, 0.7843, 0.2622, 0.3089, 0.4859, 0.3089, 0.5373, 0.2579, 0.5282, 0.2579, 0.495, 0.2595, 0.9064, 0.2558, 0.8564, 0.3794, 0.8531, 0.3827, 0.8976, 0.2558, 0.6984, 0.2558, 0.6406, 0.3794, 0.6439, 0.3794, 0.6952, 0.7479, 0.8412, 0.7442, 0.7911, 0.8678, 0.7879, 0.8711, 0.8324, 0.4288, 0.4327, 0.4325, 0.4827, 0.3089, 0.4859, 0.3056, 0.4414, 0.2558, 0.6406, 0.2595, 0.5906, 0.3827, 0.5994, 0.3794, 0.6439, 0.2595, 0.7485, 0.2558, 0.6984, 0.3794, 0.6952, 0.3827, 0.7397, 0.2558, 0.7986, 0.2595, 0.7485, 0.3827, 0.7573, 0.3794, 0.8018, 0.7442, 0.7333, 0.7479, 0.6833, 0.8711, 0.6921, 0.8678, 0.7365, 0.4325, 0.5405, 0.4288, 0.5906, 0.3056, 0.5818, 0.3089, 0.5373, 0.2558, 0.8564, 0.2558, 0.7986, 0.3794, 0.8018, 0.3794, 0.8531, 0.7442, 0.7911, 0.7442, 0.7333, 0.8678, 0.7365, 0.8678, 0.7879, 0.121, 0.766, 0.1398, 0.7947, 0.1398, 0.8279, 0.121, 0.8566, 0.08861, 0.8732, 0.05116, 0.8732, 0.01872, 0.8566, 0.0, 0.8279, 3.013e-08, 0.7947, 0.01872, 0.766, 0.05116, 0.7494, 0.08861, 0.7494, 0.3827, 0.8976, 0.3794, 0.8531, 0.4304, 0.844, 0.4325, 0.8728, 0.3794, 0.6952, 0.3794, 0.6439, 0.4304, 0.6529, 0.4304, 0.6861, 0.8711, 0.8324, 0.8678, 0.7879, 0.9187, 0.7788, 0.9208, 0.8076, 0.3056, 0.4414, 0.3089, 0.4859, 0.2579, 0.495, 0.2558, 0.4663, 0.3794, 0.6439, 0.3827, 0.5994, 0.4325, 0.6242, 0.4304, 0.6529, 0.3827, 0.7397, 0.3794, 0.6952, 0.4304, 0.6861, 0.4325, 0.7149, 0.3794, 0.8018, 0.3827, 0.7573, 0.4325, 0.7821, 0.4304, 0.8109, 0.8678, 0.7365, 0.8711, 0.6921, 0.9208, 0.7169, 0.9187, 0.7456, 0.3089, 0.5373, 0.3056, 0.5818, 0.2558, 0.5569, 0.2579, 0.5282, 0.3794, 0.8531, 0.3794, 0.8018, 0.4304, 0.8109, 0.4304, 0.844, 0.8678, 0.7879, 0.8678, 0.7365, 0.9187, 0.7456, 0.9187, 0.7788])
me_cylinder_033.materials.append(mat_brass_001)
me_cylinder_033.use_remesh_preserve_volume = False
me_cylinder_033.use_remesh_preserve_attributes = False
me_cylinder_033.use_mirror_vertex_groups = False
me_cylinder_033.update()

# ---- curves / text
cu_nurbspath_004 = bpy.data.curves.new('NurbsPath.004', 'CURVE')
cu_nurbspath_004.dimensions = '3D'
_sp = cu_nurbspath_004.splines.new('NURBS'); _sp.points.add(11)
_sp.points.foreach_set('co', [-0.9437, 0.2903, 0.247, 1.0, 0.0563, 0.2903, 0.247, 1.0, 1.056, 0.2903, 0.247, 1.0, 2.056, 0.2903, 0.247, 1.0, 3.056, 0.2903, 0.247, 1.0, 4.479, 1.063, 1.467, 1.0, 5.603, 2.321, 2.217, 1.0, 5.755, 3.604, 3.218, 1.0, 4.651, 4.965, 4.219, 1.0, 3.116, 5.226, 4.62, 1.0, 1.143, 5.3, 4.586, 1.0, -1.408, 5.248, 4.653, 1.0])
_sp.order_u = 5
_sp.order_v = 0
_sp.resolution_u = 6
_sp.use_endpoint_u = True
cu_nurbspath_004.materials.append(mat_brass_001)
cu_nurbspath_004.use_path = True
cu_nurbspath_004.use_path_clamp = True
cu_nurbspath_004.bevel_resolution = 1
cu_nurbspath_004.bevel_depth = 0.225
cu_nurbspath_004.resolution_u = 6
cu_nurbspath_004.fill_mode = 'FULL'

# ---- objects
ob_cylinder = bpy.data.objects.new('Cylinder', me_cylinder)
ob_lamp_002 = bpy.data.objects.new('Lamp.002', light_lamp_003)
ob_cube_008 = bpy.data.objects.new('Cube.008', me_cube_008)
ob_cylinder_025 = bpy.data.objects.new('Cylinder.025', me_cylinder_038)
ob_cylinder_024 = bpy.data.objects.new('Cylinder.024', me_cylinder_037)
ob_cube_007 = bpy.data.objects.new('Cube.007', me_cube_007)
ob_cube_006 = bpy.data.objects.new('Cube.006', me_cube_006)
ob_cylinder_019 = bpy.data.objects.new('Cylinder.019', me_cylinder_034)
ob_nurbspath_002 = bpy.data.objects.new('NurbsPath.002', cu_nurbspath_004)
ob_cylinder_018 = bpy.data.objects.new('Cylinder.018', me_cylinder_033)
ob_camera = bpy.data.objects.new('Camera', cam_camera)

# ---- transforms, parenting, visibility, modifiers, constraints
ob_cylinder.location = (3.364, 5.229, 1.869)
ob_cylinder.scale = (1.0, 1.0, 0.11)
ob_cylinder.lineart.crease_threshold = 0.0
ob_lamp_002.location = (4.076, 6.474, 5.904)
ob_lamp_002.rotation_euler = (0.6503, 0.05522, 1.866)
ob_lamp_002.lock_rotations_4d = False
ob_lamp_002.empty_display_type = 'ARROWS'
ob_lamp_002.color = (0.0, 0.0, 0.0, 0.0)
ob_lamp_002.lineart.crease_threshold = 0.0
ob_cube_008.location = (1.103e-16, 0.03047, 0.4968)
ob_cube_008.scale = (0.5974, 0.5974, 0.5974)
ob_cube_008.lock_rotations_4d = False
ob_cube_008.empty_display_type = 'ARROWS'
ob_cube_008.lineart.crease_threshold = 0.0
_m = ob_cube_008.modifiers.new('Mirror', 'MIRROR')
_m.use_axis = (False, True, False)
_m.use_clip = True
ob_cylinder_025.location = (0.5838, 0.002625, -1.84)
ob_cylinder_025.rotation_euler = (0.0, -0.0, -0.7854)
ob_cylinder_025.scale = (0.4141, 0.4141, 0.4141)
ob_cylinder_025.lineart.crease_threshold = 0.0
ob_cylinder_024.location = (0.5838, 0.002625, -1.84)
ob_cylinder_024.rotation_euler = (0.0, -0.0, -0.7854)
ob_cylinder_024.scale = (0.4141, 0.4141, 0.4141)
ob_cylinder_024.lineart.crease_threshold = 0.0
ob_cube_007.location = (0.5838, 0.03047, -1.448)
ob_cube_007.scale = (0.09362, 0.362, 0.362)
ob_cube_007.lineart.crease_threshold = 0.0
_m = ob_cube_007.modifiers.new('Mirror', 'MIRROR')
_m.use_axis = (False, True, False)
ob_cube_006.location = (0.5838, 0.03047, -1.448)
ob_cube_006.scale = (0.1378, 0.2998, 0.6484)
ob_cube_006.lineart.crease_threshold = 0.0
_m = ob_cube_006.modifiers.new('Subsurf', 'SUBSURF')
_m.uv_smooth = 'PRESERVE_CORNERS'
_m.quality = 2
_m.show_only_control_edges = False
ob_cylinder_019.location = (0.5838, 0.03047, -1.448)
ob_cylinder_019.rotation_euler = (-0.0, 1.571, 0.0)
ob_cylinder_019.scale = (0.1029, 0.1029, 0.1029)
ob_cylinder_019.lineart.crease_threshold = 0.0
_m = ob_cylinder_019.modifiers.new('Mirror', 'MIRROR')
_m.use_axis = (True, True, False)
ob_nurbspath_002.location = (0.5838, 0.03047, -1.448)
ob_nurbspath_002.rotation_euler = (0.7854, 1.571, 0.0)
ob_nurbspath_002.scale = (0.4555, 0.4555, 0.4555)
ob_nurbspath_002.lineart.crease_threshold = 0.0
ob_cylinder_018.location = (0.5838, 0.03047, -3.365)
ob_cylinder_018.rotation_euler = (-0.0, 1.571, 0.0)
ob_cylinder_018.scale = (0.1029, 0.1029, 0.1029)
ob_cylinder_018.lineart.crease_threshold = 0.0
ob_camera.location = (25.75, 6.526, 5.866)
ob_camera.rotation_euler = (1.333, 0.01127, 1.755)
ob_camera.lock_rotations_4d = False
ob_camera.empty_display_type = 'ARROWS'
ob_camera.color = (0.0, 0.0, 0.0, 0.0)
ob_camera.display_type = 'WIRE'
ob_camera.lineart.crease_threshold = 0.0

# ---- collection membership
col_collection_1.objects.link(ob_cylinder)
col_collection_1.objects.link(ob_lamp_002)
col_collection_1.objects.link(ob_cube_008)
col_collection_1.objects.link(ob_cylinder_025)
col_collection_1.objects.link(ob_cylinder_024)
col_collection_1.objects.link(ob_cube_007)
col_collection_1.objects.link(ob_cube_006)
col_collection_1.objects.link(ob_cylinder_019)
col_collection_1.objects.link(ob_nurbspath_002)
col_collection_1.objects.link(ob_cylinder_018)
col_collection_1.objects.link(ob_camera)

# ---- scene / render settings (as saved in the file)
scene.camera = ob_camera
scene.frame_start = 1; scene.frame_end = 250; scene.frame_set(1)
scene.render.engine = 'CYCLES'
scene.render.image_settings.file_format = 'JPEG'
scene.render.image_settings.color_mode = 'RGB'
scene.render.image_settings.quality = 100
scene.render.resolution_percentage = 50
scene.render.dither_intensity = 0.0
scene.cycles.use_denoising = False
scene.cycles.samples = 100
scene.cycles.sampling_pattern = 'TABULATED_SOBOL'
scene.cycles.light_sampling_threshold = 0.0
scene.cycles.use_adaptive_sampling = False
scene.cycles.use_light_tree = False
scene.cycles.blur_glossy = 0.0
scene.cycles.pixel_filter_type = 'GAUSSIAN'
scene.cycles.sample_clamp_indirect = 0.0
scene.view_settings.view_transform = 'Standard'
bpy.context.view_layer.update()
